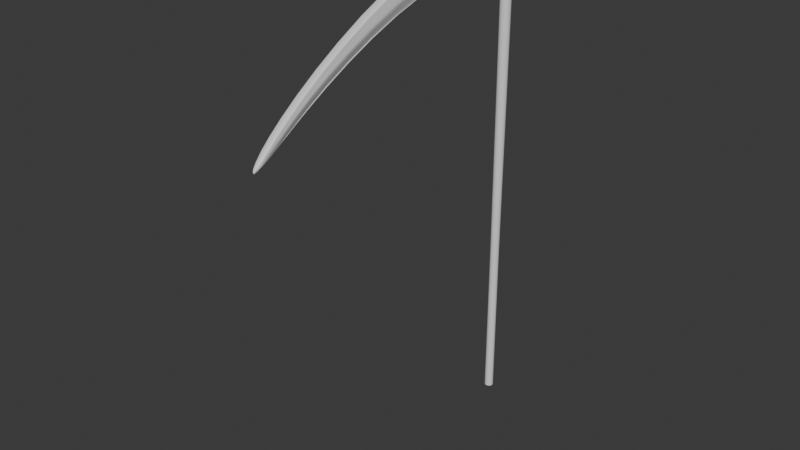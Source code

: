 # Source: Scythe.blend  (saved by Blender 4.3.34; exported with 4.5.12 LTS)
import bpy
from mathutils import Matrix  # noqa: F401  (used for matrix-valued properties, if any)

bpy.ops.wm.read_factory_settings(use_empty=True)
scene = bpy.context.scene
scene.name = 'Scene'

# ---- collections
col_collection = bpy.data.collections.new('Collection'); scene.collection.children.link(col_collection)

# ---- materials (node trees are filled in below, after node groups)
mat_scyth = bpy.data.materials.new('Scyth')
mat_handle = bpy.data.materials.new('Handle')
mat_rope = bpy.data.materials.new('Rope')

# ---- node groups
ng_smooth_by_angle = bpy.data.node_groups.new('Smooth by Angle', 'GeometryNodeTree')
_s = ng_smooth_by_angle.interface.new_socket(name='Mesh', in_out='OUTPUT', socket_type='NodeSocketGeometry')
_s = ng_smooth_by_angle.interface.new_socket(name='Mesh', in_out='INPUT', socket_type='NodeSocketGeometry')
_s = ng_smooth_by_angle.interface.new_socket(name='Angle', in_out='INPUT', socket_type='NodeSocketFloat')
_s.subtype = 'ANGLE'
_s.default_value = 0.5236
_s.min_value = 0.0
_s.max_value = 3.142
_s.description = 'Maximum face angle for smooth edges'
_s = ng_smooth_by_angle.interface.new_socket(name='Ignore Sharpness', in_out='INPUT', socket_type='NodeSocketBool')
_s.force_non_field = True
ng_smooth_by_angle.description = 'Set the sharpness of mesh edges based on the angle between the neighboring faces'
ng_smooth_by_angle.is_modifier = True
_N = ng_smooth_by_angle.nodes; _L = ng_smooth_by_angle.links
n0 = _N.new('GeometryNodeSetShadeSmooth'); n0.name = 'Set Shade Smooth'; n0.location = (120, -80)
n0.domain = 'EDGE'
n1 = _N.new('GeometryNodeSetShadeSmooth'); n1.name = 'Set Shade Smooth.001'; n1.location = (300, -80)
n2 = _N.new('NodeGroupOutput'); n2.name = 'Group Output'; n2.location = (480, -80)
n3 = _N.new('GeometryNodeInputMeshEdgeAngle'); n3.name = 'Edge Angle'; n3.location = (-440, -240)
n4 = _N.new('NodeGroupInput'); n4.name = 'Group Input'; n4.location = (-80, -80)
n5 = _N.new('GeometryNodeInputEdgeSmooth'); n5.name = 'Is Edge Smooth'; n5.location = (-260, -120)
n6 = _N.new('GeometryNodeInputShadeSmooth'); n6.name = 'Is Shade Smooth'; n6.location = (-440, -397)
n7 = _N.new('FunctionNodeCompare'); n7.name = 'Compare'; n7.location = (-260, -260)
n7.operation = 'LESS_EQUAL'
n7.inputs[6].default_value = (0.0, 0.0, 0.0, 0.0)
n7.inputs[7].default_value = (0.0, 0.0, 0.0, 0.0)
n8 = _N.new('FunctionNodeBooleanMath'); n8.name = 'Boolean Math.001'; n8.location = (-80, -260)
n9 = _N.new('NodeGroupInput'); n9.name = 'Group Input.001'; n9.location = (-440, -329)
n10 = _N.new('NodeGroupInput'); n10.name = 'Group Input.002'; n10.location = (-259, -189)
n11 = _N.new('FunctionNodeBooleanMath'); n11.name = 'Boolean Math'; n11.location = (-80, -149)
n11.operation = 'OR'
n12 = _N.new('FunctionNodeBooleanMath'); n12.name = 'Boolean Math.002'; n12.location = (-260, -380)
n12.operation = 'OR'
n13 = _N.new('NodeGroupInput'); n13.name = 'Group Input.003'; n13.location = (-440, -460)
_L.new(n3.outputs[0], n7.inputs[0])
_L.new(n1.outputs[0], n2.inputs[0])
_L.new(n9.outputs[1], n7.inputs[1])
_L.new(n7.outputs[0], n8.inputs[0])
_L.new(n4.outputs[0], n0.inputs[0])
_L.new(n0.outputs[0], n1.inputs[0])
_L.new(n8.outputs[0], n0.inputs[2])
_L.new(n10.outputs[2], n11.inputs[1])
_L.new(n5.outputs[0], n11.inputs[0])
_L.new(n11.outputs[0], n0.inputs[1])
_L.new(n13.outputs[2], n12.inputs[1])
_L.new(n6.outputs[0], n12.inputs[0])
_L.new(n12.outputs[0], n8.inputs[1])
n2.is_active_output = True

# ---- material node trees
mat_scyth.use_nodes = True; mat_scyth.node_tree.nodes.clear()
_N = mat_scyth.node_tree.nodes; _L = mat_scyth.node_tree.links
n0 = _N.new('ShaderNodeBsdfPrincipled'); n0.name = 'Principled BSDF'; n0.location = (10, 300)
n1 = _N.new('ShaderNodeOutputMaterial'); n1.name = 'Material Output'; n1.location = (300, 300)
_L.new(n0.outputs[0], n1.inputs[0])
n1.is_active_output = True
mat_handle.use_nodes = True; mat_handle.node_tree.nodes.clear()
_N = mat_handle.node_tree.nodes; _L = mat_handle.node_tree.links
n0 = _N.new('ShaderNodeBsdfPrincipled'); n0.name = 'Principled BSDF'; n0.location = (10, 300)
n1 = _N.new('ShaderNodeOutputMaterial'); n1.name = 'Material Output'; n1.location = (300, 300)
_L.new(n0.outputs[0], n1.inputs[0])
n1.is_active_output = True
mat_rope.use_nodes = True; mat_rope.node_tree.nodes.clear()
_N = mat_rope.node_tree.nodes; _L = mat_rope.node_tree.links
n0 = _N.new('ShaderNodeBsdfPrincipled'); n0.name = 'Principled BSDF'; n0.location = (10, 300)
n1 = _N.new('ShaderNodeOutputMaterial'); n1.name = 'Material Output'; n1.location = (300, 300)
_L.new(n0.outputs[0], n1.inputs[0])
n1.is_active_output = True

# ---- world
world_world = bpy.data.worlds.new('World'); scene.world = world_world
world_world.use_nodes = True; world_world.node_tree.nodes.clear()
_N = world_world.node_tree.nodes; _L = world_world.node_tree.links
n0 = _N.new('ShaderNodeOutputWorld'); n0.name = 'World Output'; n0.location = (300, 300)
n1 = _N.new('ShaderNodeBackground'); n1.name = 'Background'; n1.location = (10, 300)
n1.inputs[0].default_value = (0.05088, 0.05088, 0.05088, 1.0)
_L.new(n1.outputs[0], n0.inputs[0])
n0.is_active_output = True
world_world.color = (0.05088, 0.05088, 0.05088)
world_world.sun_shadow_jitter_overblur = 0.0

# ---- meshes
me_plane = bpy.data.meshes.new('Plane')
me_plane.from_pydata([(-7.55e-08, -1.0, 1.0), (7.55e-08, -1.0, -1.0), (-7.55e-08, 1.0, 1.0), (7.55e-08, 1.0, -1.0), (-4.689e-08, -7.392, 0.2448), (4.689e-08, -7.008, -0.9364), (-3.118e-08, -14.49, -3.458), (3.118e-08, -14.24, -4.243), (0.09901, -17.99, -6.471), (0.1311, -17.85, -6.876), (0.2437, -18.12, -6.896), (0.4873, 1.0, 1.0), (0.4873, -1.0, 1.0), (0.4873, -1.0, -1.0), (0.4873, 1.0, -1.0), (0.4873, -7.008, -0.9364), (0.4873, -7.392, 0.2448), (0.4873, -14.24, -4.243), (0.4873, -14.49, -3.458), (0.3562, -17.85, -6.876), (0.3883, -17.99, -6.471), (-0.06981, 1.0, -0.7936), (-0.09292, 1.0, 0.6936), (0.2437, 1.0, -0.05448), (0.03217, -17.99, -6.471), (0.09431, -17.85, -6.876), (0.2379, -14.16, -4.473), (0.03825, -14.54, -3.68), (-0.002813, -7.39, 0.2386), (0.1076, -6.956, -1.097), (-0.08026, -1.0, -0.7512), (-0.08348, -1.0, 0.7367), (0.5708, -1.0, 0.7367), (0.5676, -1.0, -0.7512), (0.5803, 1.0, 0.6936), (0.5571, 1.0, -0.7936), (0.3797, -6.956, -1.097), (0.4901, -7.39, 0.2386), (0.4491, -14.54, -3.68), (0.2495, -14.16, -4.473), (0.393, -17.85, -6.876), (0.4552, -17.99, -6.471), (-0.1634, 1.0, -0.1644), (-0.1669, 1.0, 0.06135), (-0.0669, 1.0, -0.05231), (-0.1713, 1.0, -0.05165), (0.02317, -17.92, -6.676), (0.01752, -14.31, -4.005), (-0.004992, -14.38, -3.795), (-0.008851, -14.35, -3.902), (-0.0857, -7.205, -0.3313), (-0.06785, -7.134, -0.5479), (-0.08713, -7.169, -0.4405), (-0.1652, -1.0, -0.1206), (-0.1657, -1.0, 0.1053), (-0.1717, -1.0, -0.007707), (0.653, -1.0, 0.1053), (0.6526, -1.0, -0.1206), (0.659, -1.0, -0.007706), (0.6542, 1.0, 0.06135), (0.6507, 1.0, -0.1644), (0.5542, 1.0, -0.05231), (0.6587, 1.0, -0.05165), (0.5552, -7.134, -0.5479), (0.573, -7.205, -0.3313), (0.5745, -7.169, -0.4405), (0.4923, -14.38, -3.795), (0.4698, -14.31, -4.005), (0.4962, -14.35, -3.902), (0.4642, -17.92, -6.676)], [], [(3, 21, 23, 35, 14), (28, 4, 0, 31), (27, 6, 4, 28), (5, 7, 26, 29), (24, 8, 6, 27), (13, 33, 36, 15), (1, 5, 29, 30), (0, 2, 22, 31), (7, 9, 25, 26), (35, 33, 13, 14), (15, 36, 39, 17), (38, 37, 16, 18), (41, 38, 18, 20), (17, 39, 40, 19), (37, 32, 12, 16), (12, 32, 34, 11), (8, 10, 20), (21, 3, 1, 30), (2, 0, 12, 11), (10, 9, 19), (9, 7, 17, 19), (7, 5, 15, 17), (29, 26, 47, 51), (5, 1, 13, 15), (6, 8, 20, 18), (1, 3, 14, 13), (4, 6, 18, 16), (0, 4, 16, 12), (43, 54, 31, 22), (21, 42, 44, 23), (61, 60, 35, 23), (37, 38, 66, 64), (50, 48, 27, 28), (30, 29, 51, 53), (44, 43, 22, 23), (26, 25, 46, 47), (48, 46, 24, 27), (9, 10, 8, 24, 46, 25), (54, 50, 28, 31), (32, 37, 64, 56), (63, 67, 39, 36), (38, 41, 69, 66), (60, 57, 33, 35), (57, 63, 36, 33), (67, 69, 40, 39), (19, 40, 69, 41, 20, 10), (34, 32, 56, 59), (34, 59, 61, 23), (23, 22, 2, 11, 34), (42, 45, 44), (45, 43, 44), (59, 62, 61), (62, 60, 61), (48, 50, 52, 49), (49, 52, 51, 47), (54, 43, 45, 55), (55, 45, 42, 53), (46, 48, 49), (46, 49, 47), (50, 54, 55, 52), (52, 55, 53, 51), (67, 63, 65, 68), (68, 65, 64, 66), (57, 60, 62, 58), (58, 62, 59, 56), (69, 67, 68), (69, 68, 66), (63, 57, 58, 65), (65, 58, 56, 64), (21, 30, 53, 42)])
me_plane.polygons.foreach_set('use_smooth', [True] * 70)
_uv = me_plane.uv_layers.new(name='UVMap')
_uv.uv.foreach_set('vector', [0.4428, 0.6958, 0.4395, 0.6858, 0.4547, 0.65, 0.4698, 0.6858, 0.4665, 0.6958, 0.0003129, 0.399, -6.515e-09, 0.399, 0.05724, 0.0925, 0.06934, 0.09632, 0.0784, 0.7864, 0.06885, 0.7808, -6.515e-09, 0.399, 0.0003129, 0.399, 0.4422, -3.531e-08, 0.4647, 0.3844, 0.454, 0.3862, 0.4345, 0.001302, 0.1578, 0.9859, 0.1579, 0.9859, 0.06885, 0.7808, 0.0784, 0.7864, 0.2074, 0.1213, 0.2191, 0.1177, 0.2883, 0.3982, 0.2968, 0.3983, 0.1497, 0.1214, 0.06016, 0.3983, 0.06843, 0.3982, 0.1381, 0.1178, 0.05724, 0.0925, 0.08608, -9.352e-09, 0.1002, 0.004441, 0.06934, 0.09632, 0.4647, 0.3844, 0.4347, 0.5988, 0.4345, 0.5989, 0.454, 0.3862, 0.1883, 0.02584, 0.2191, 0.1177, 0.2074, 0.1213, 0.1786, 0.02883, 0.4266, -8.408e-09, 0.4345, 0.001416, 0.4154, 0.3864, 0.4041, 0.3844, 0.2787, 0.7865, 0.3566, 0.399, 0.3569, 0.399, 0.2883, 0.7808, 0.1995, 0.9859, 0.2787, 0.7865, 0.2883, 0.7808, 0.1993, 0.9859, 0.4041, 0.3844, 0.4154, 0.3864, 0.4345, 0.5991, 0.4345, 0.5991, 0.3566, 0.399, 0.2878, 0.09627, 0.2996, 0.0925, 0.3569, 0.399, 0.2996, 0.0925, 0.2878, 0.09627, 0.257, 0.004389, 0.2708, 3.599e-08, 0.3757, 0.9873, 0.3687, 1.0, 0.3617, 0.9873, 0.169, 0.02589, 0.1786, 0.02885, 0.1497, 0.1214, 0.1381, 0.1178, 0.3805, 3.924e-08, 0.3805, 0.09177, 0.3569, 0.09177, 0.3569, 3.931e-08, 0.3923, 0.9541, 0.3868, 0.9414, 0.3977, 0.9414, 0.3868, 0.9414, 0.3805, 0.7518, 0.4041, 0.7518, 0.3977, 0.9414, 0.3805, 0.7518, 0.3805, 0.3847, 0.4041, 0.3847, 0.4041, 0.7518, 0.06843, 0.3982, 0.1208, 0.7801, 0.09676, 0.7804, 0.04031, 0.3986, 0.3805, 0.3847, 0.3805, 0.09617, 0.4041, 0.09617, 0.4041, 0.3847, 0.3805, 0.7801, 0.3757, 0.9873, 0.3617, 0.9873, 0.3569, 0.7801, 0.3805, 0.09617, 0.3805, 4.468e-09, 0.4041, 7.448e-09, 0.4041, 0.09617, 0.3805, 0.3968, 0.3805, 0.7801, 0.3569, 0.7801, 0.3569, 0.3968, 0.3805, 0.09177, 0.3805, 0.3968, 0.3569, 0.3968, 0.3569, 0.09177, 0.1293, 0.01358, 0.09847, 0.1054, 0.06934, 0.09632, 0.1002, 0.004441, 0.4395, 0.6858, 0.4349, 0.6553, 0.4396, 0.6498, 0.4547, 0.65, 0.4697, 0.6498, 0.4744, 0.6553, 0.4698, 0.6858, 0.4547, 0.65, 0.3566, 0.399, 0.2787, 0.7865, 0.2712, 0.7805, 0.3279, 0.3987, 0.02926, 0.3987, 0.08601, 0.7806, 0.0784, 0.7864, 0.0003129, 0.399, 0.1381, 0.1178, 0.06843, 0.3982, 0.04031, 0.3986, 0.1089, 0.1087, 0.4396, 0.6498, 0.4348, 0.6443, 0.4383, 0.6137, 0.4547, 0.65, 0.1208, 0.7801, 0.1785, 0.9856, 0.1683, 0.9857, 0.09676, 0.7804, 0.08601, 0.7806, 0.1683, 0.9857, 0.1578, 0.9859, 0.0784, 0.7864, 0.1786, 0.9856, 0.1758, 0.998, 0.1579, 0.9859, 0.1578, 0.9859, 0.1683, 0.9857, 0.1785, 0.9856, 0.09847, 0.1054, 0.02926, 0.3987, 0.0003129, 0.399, 0.06934, 0.09632, 0.2878, 0.09627, 0.3566, 0.399, 0.3279, 0.3987, 0.2589, 0.1054, 0.3168, 0.3985, 0.2604, 0.7804, 0.2359, 0.7802, 0.2883, 0.3982, 0.2787, 0.7865, 0.1995, 0.9859, 0.1891, 0.9857, 0.2712, 0.7805, 0.2177, 0.01674, 0.2485, 0.1086, 0.2191, 0.1177, 0.1883, 0.02584, 0.2485, 0.1086, 0.3168, 0.3985, 0.2883, 0.3982, 0.2191, 0.1177, 0.2604, 0.7804, 0.1891, 0.9857, 0.1787, 0.9856, 0.2359, 0.7802, 0.1786, 0.9856, 0.1787, 0.9856, 0.1891, 0.9857, 0.1995, 0.9859, 0.1993, 0.9859, 0.1811, 0.9982, 0.257, 0.004389, 0.2878, 0.09627, 0.2589, 0.1054, 0.2281, 0.01348, 0.471, 0.6137, 0.4745, 0.6443, 0.4697, 0.6498, 0.4547, 0.65, 0.4547, 0.65, 0.4383, 0.6137, 0.4428, 0.5989, 0.4665, 0.5989, 0.471, 0.6137, 0.4349, 0.6553, 0.4345, 0.6498, 0.4396, 0.6498, 0.4345, 0.6498, 0.4348, 0.6443, 0.4396, 0.6498, 0.4745, 0.6443, 0.4748, 0.6498, 0.4697, 0.6498, 0.4748, 0.6498, 0.4744, 0.6553, 0.4697, 0.6498, 0.08601, 0.7806, 0.02926, 0.3987, 0.03482, 0.3986, 0.09145, 0.7805, 0.09145, 0.7805, 0.03482, 0.3986, 0.04031, 0.3986, 0.09676, 0.7804, 0.09847, 0.1054, 0.1293, 0.01358, 0.1346, 0.01521, 0.1037, 0.1071, 0.1037, 0.1071, 0.1346, 0.01521, 0.1398, 0.01683, 0.1089, 0.1087, 0.1683, 0.9857, 0.08601, 0.7806, 0.09145, 0.7805, 0.1683, 0.9857, 0.09145, 0.7805, 0.09676, 0.7804, 0.02926, 0.3987, 0.09847, 0.1054, 0.1037, 0.1071, 0.03482, 0.3986, 0.03482, 0.3986, 0.1037, 0.1071, 0.1089, 0.1087, 0.04031, 0.3986, 0.2604, 0.7804, 0.3168, 0.3985, 0.3223, 0.3986, 0.2658, 0.7805, 0.2658, 0.7805, 0.3223, 0.3986, 0.3279, 0.3987, 0.2712, 0.7805, 0.2485, 0.1086, 0.2177, 0.01674, 0.2229, 0.01511, 0.2537, 0.107, 0.2537, 0.107, 0.2229, 0.01511, 0.2281, 0.01348, 0.2589, 0.1054, 0.1891, 0.9857, 0.2604, 0.7804, 0.2658, 0.7805, 0.1891, 0.9857, 0.2658, 0.7805, 0.2712, 0.7805, 0.3168, 0.3985, 0.2485, 0.1086, 0.2537, 0.107, 0.3223, 0.3986, 0.3223, 0.3986, 0.2537, 0.107, 0.2589, 0.1054, 0.3279, 0.3987, 0.169, 0.02589, 0.1381, 0.1178, 0.1089, 0.1087, 0.1398, 0.01683])
me_plane.materials.append(mat_scyth)
me_plane.update()
me_cylinder = bpy.data.meshes.new('Cylinder')
me_cylinder.from_pydata([(0.2382, 0.2499, -17.81), (0.2382, 0.3247, 1.288), (0.2869, 0.2451, -17.81), (0.3015, 0.3184, 1.288), (0.3338, 0.2308, -17.81), (0.3624, 0.3, 1.288), (0.377, 0.2077, -17.81), (0.4185, 0.27, 1.288), (0.4148, 0.1767, -17.81), (0.4677, 0.2296, 1.288), (0.4459, 0.1388, -17.81), (0.5081, 0.1804, 1.288), (0.469, 0.09561, -17.81), (0.5381, 0.1243, 1.288), (0.4832, 0.04874, -17.81), (0.5566, 0.06334, 1.288), (0.488, 8.586e-10, -17.81), (0.5628, 0.0, 1.288), (0.4832, -0.04874, -17.81), (0.5566, -0.06334, 1.288), (0.469, -0.09561, -17.81), (0.5381, -0.1243, 1.288), (0.4459, -0.1388, -17.81), (0.5081, -0.1804, 1.288), (0.4148, -0.1767, -17.81), (0.4677, -0.2296, 1.288), (0.377, -0.2077, -17.81), (0.4185, -0.27, 1.288), (0.3338, -0.2308, -17.81), (0.3624, -0.3, 1.288), (0.2869, -0.2451, -17.81), (0.3015, -0.3184, 1.288), (0.2382, -0.2499, -17.81), (0.2382, -0.3247, 1.288), (0.1894, -0.2451, -17.81), (0.1748, -0.3184, 1.288), (0.1425, -0.2308, -17.81), (0.1139, -0.3, 1.288), (0.09935, -0.2077, -17.81), (0.05778, -0.27, 1.288), (0.06149, -0.1767, -17.81), (0.008574, -0.2296, 1.288), (0.03041, -0.1388, -17.81), (-0.0318, -0.1804, 1.288), (0.007325, -0.09561, -17.81), (-0.06181, -0.1243, 1.288), (-0.006893, -0.04874, -17.81), (-0.08028, -0.06334, 1.288), (-0.01169, 8.586e-10, -17.81), (-0.08652, 0.0, 1.288), (-0.006893, 0.04874, -17.81), (-0.08028, 0.06334, 1.288), (0.007325, 0.09561, -17.81), (-0.06181, 0.1243, 1.288), (0.03041, 0.1388, -17.81), (-0.0318, 0.1804, 1.288), (0.06149, 0.1767, -17.81), (0.008574, 0.2296, 1.288), (0.09935, 0.2077, -17.81), (0.05778, 0.27, 1.288), (0.1425, 0.2308, -17.81), (0.1139, 0.3, 1.288), (0.1894, 0.2451, -17.81), (0.1748, 0.3184, 1.288), (0.2382, 0.2499, -27.11), (0.2869, 0.2451, -27.11), (0.3338, 0.2308, -27.11), (0.377, 0.2077, -27.11), (0.4148, 0.1767, -27.11), (0.4459, 0.1388, -27.11), (0.469, 0.09561, -27.11), (0.4832, 0.04874, -27.11), (0.488, 8.586e-10, -27.11), (0.4832, -0.04874, -27.11), (0.469, -0.09561, -27.11), (0.4459, -0.1388, -27.11), (0.4148, -0.1767, -27.11), (0.377, -0.2077, -27.11), (0.3338, -0.2308, -27.11), (0.2869, -0.2451, -27.11), (0.2382, -0.2499, -27.11), (0.1894, -0.2451, -27.11), (0.1425, -0.2308, -27.11), (0.09935, -0.2077, -27.11), (0.06149, -0.1767, -27.11), (0.03041, -0.1388, -27.11), (0.007326, -0.09561, -27.11), (-0.006892, -0.04874, -27.11), (-0.01169, 8.586e-10, -27.11), (-0.006892, 0.04874, -27.11), (0.007326, 0.09561, -27.11), (0.03041, 0.1388, -27.11), (0.06149, 0.1767, -27.11), (0.09935, 0.2077, -27.11), (0.1425, 0.2308, -27.11), (0.1894, 0.2451, -27.11)], [], [(0, 1, 3, 2), (2, 3, 5, 4), (4, 5, 7, 6), (6, 7, 9, 8), (8, 9, 11, 10), (10, 11, 13, 12), (12, 13, 15, 14), (14, 15, 17, 16), (16, 17, 19, 18), (18, 19, 21, 20), (20, 21, 23, 22), (22, 23, 25, 24), (24, 25, 27, 26), (26, 27, 29, 28), (28, 29, 31, 30), (30, 31, 33, 32), (32, 33, 35, 34), (34, 35, 37, 36), (36, 37, 39, 38), (38, 39, 41, 40), (40, 41, 43, 42), (42, 43, 45, 44), (44, 45, 47, 46), (46, 47, 49, 48), (48, 49, 51, 50), (50, 51, 53, 52), (52, 53, 55, 54), (54, 55, 57, 56), (56, 57, 59, 58), (58, 59, 61, 60), (3, 1, 63, 61, 59, 57, 55, 53, 51, 49, 47, 45, 43, 41, 39, 37, 35, 33, 31, 29, 27, 25, 23, 21, 19, 17, 15, 13, 11, 9, 7, 5), (60, 61, 63, 62), (62, 63, 1, 0), (6, 8, 68, 67), (64, 65, 66, 67, 68, 69, 70, 71, 72, 73, 74, 75, 76, 77, 78, 79, 80, 81, 82, 83, 84, 85, 86, 87, 88, 89, 90, 91, 92, 93, 94, 95), (24, 26, 77, 76), (42, 44, 86, 85), (60, 62, 95, 94), (16, 18, 73, 72), (34, 36, 82, 81), (52, 54, 91, 90), (8, 10, 69, 68), (26, 28, 78, 77), (44, 46, 87, 86), (0, 2, 65, 64), (62, 0, 64, 95), (18, 20, 74, 73), (36, 38, 83, 82), (54, 56, 92, 91), (10, 12, 70, 69), (28, 30, 79, 78), (46, 48, 88, 87), (2, 4, 66, 65), (20, 22, 75, 74), (38, 40, 84, 83), (56, 58, 93, 92), (12, 14, 71, 70), (30, 32, 80, 79), (48, 50, 89, 88), (4, 6, 67, 66), (22, 24, 76, 75), (40, 42, 85, 84), (58, 60, 94, 93), (14, 16, 72, 71), (32, 34, 81, 80), (50, 52, 90, 89)])
me_cylinder.polygons.foreach_set('use_smooth', [True] * 66)
_uv = me_cylinder.uv_layers.new(name='UVMap')
_uv.uv.foreach_set('vector', [0.02382, 0.6724, 0.02319, 4.187e-07, 0.02539, -2.585e-08, 0.02551, 0.6724, 0.02551, 0.6724, 0.02539, -2.585e-08, 0.02763, 4.238e-07, 0.02724, 0.6724, 0.02724, 0.6724, 0.02763, 4.238e-07, 0.02983, 1.75e-06, 0.02893, 0.6724, 0.02893, 0.6724, 0.02983, 1.75e-06, 0.0319, 3.904e-06, 0.03052, 0.6724, 0.03052, 0.6724, 0.0319, 3.904e-06, 0.03376, 6.8e-06, 0.03196, 0.6724, 0.001905, 0.6724, 7.625e-10, 6.846e-06, 0.001585, 3.944e-06, 0.003125, 0.6724, 0.003125, 0.6724, 0.001585, 3.944e-06, 0.003448, 1.785e-06, 0.004559, 0.6724, 0.004559, 0.6724, 0.003448, 1.785e-06, 0.005518, 4.475e-07, 0.006152, 0.6724, 0.006152, 0.6724, 0.005518, 4.475e-07, 0.007716, -9.15e-09, 0.007843, 0.6724, 0.007843, 0.6724, 0.007716, -9.15e-09, 0.009957, 4.282e-07, 0.009568, 0.6724, 0.009568, 0.6724, 0.009957, 4.282e-07, 0.01216, 1.743e-06, 0.01126, 0.6724, 0.01126, 0.6724, 0.01216, 1.743e-06, 0.01423, 3.889e-06, 0.01285, 0.6724, 0.01285, 0.6724, 0.01423, 3.889e-06, 0.01609, 6.775e-06, 0.01429, 0.6724, 0.01429, 0.6724, 0.01609, 6.775e-06, 0.01767, 1.03e-05, 0.01551, 0.6724, 0.0353, 0.6724, 0.03376, 3.891e-06, 0.03563, 1.739e-06, 0.03673, 0.6724, 0.03673, 0.6724, 0.03563, 1.739e-06, 0.0377, 4.163e-07, 0.03833, 0.6724, 0.03833, 0.6724, 0.0377, 4.163e-07, 0.03989, -2.827e-08, 0.04002, 0.6724, 0.04002, 0.6724, 0.03989, -2.827e-08, 0.04214, 4.214e-07, 0.04174, 0.6724, 0.04174, 0.6724, 0.04214, 4.214e-07, 0.04433, 1.748e-06, 0.04343, 0.6724, 0.04343, 0.6724, 0.04433, 1.748e-06, 0.0464, 3.901e-06, 0.04503, 0.6724, 0.04503, 0.6724, 0.0464, 3.901e-06, 0.04827, 6.802e-06, 0.04646, 0.6724, 0.04646, 0.6724, 0.04827, 6.802e-06, 0.04985, 1.033e-05, 0.04768, 0.6724, 0.05139, 0.6724, 0.04985, 3.892e-06, 0.05172, 1.739e-06, 0.05282, 0.6724, 0.05282, 0.6724, 0.05172, 1.739e-06, 0.05379, 4.171e-07, 0.05442, 0.6724, 0.05442, 0.6724, 0.05379, 4.171e-07, 0.05598, -2.75e-08, 0.05611, 0.6724, 0.05611, 0.6724, 0.05598, -2.75e-08, 0.05822, 4.222e-07, 0.05783, 0.6724, 0.05783, 0.6724, 0.05822, 4.222e-07, 0.06042, 1.749e-06, 0.05952, 0.6724, 0.05952, 0.6724, 0.06042, 1.749e-06, 0.06249, 3.902e-06, 0.06112, 0.6724, 0.06112, 0.6724, 0.06249, 3.902e-06, 0.06436, 6.803e-06, 0.06255, 0.6724, 0.01958, 0.6724, 0.01767, 6.787e-06, 0.01926, 3.89e-06, 0.02079, 0.6724, 0.06565, 0.01677, 0.06479, 0.0147, 0.06436, 0.0125, 0.06436, 0.01026, 0.06479, 0.008058, 0.06565, 0.005988, 0.0669, 0.004124, 0.06848, 0.00254, 0.07034, 0.001295, 0.07241, 0.0004372, 0.07461, 1.041e-09, 0.07685, 9.357e-10, 0.07905, 0.0004372, 0.08112, 0.001295, 0.08299, 0.00254, 0.08457, 0.004124, 0.08581, 0.005988, 0.08667, 0.008058, 0.08711, 0.01026, 0.08711, 0.0125, 0.08667, 0.0147, 0.08581, 0.01677, 0.08457, 0.01863, 0.08299, 0.02021, 0.08112, 0.02146, 0.07905, 0.02232, 0.07685, 0.02275, 0.07461, 0.02275, 0.07241, 0.02232, 0.07034, 0.02146, 0.06848, 0.02021, 0.0669, 0.01863, 0.02079, 0.6724, 0.01926, 3.89e-06, 0.02112, 1.741e-06, 0.02223, 0.6724, 0.02223, 0.6724, 0.02112, 1.741e-06, 0.02319, 4.187e-07, 0.02382, 0.6724, 0.02893, 0.6724, 0.03052, 0.6724, 0.03046, 1.0, 0.02886, 1.0, 0.08153, 0.03406, 0.08087, 0.03565, 0.07991, 0.03709, 0.07869, 0.03831, 0.07726, 0.03927, 0.07566, 0.03993, 0.07397, 0.04026, 0.07225, 0.04026, 0.07056, 0.03993, 0.06896, 0.03927, 0.06753, 0.03831, 0.06631, 0.03709, 0.06535, 0.03565, 0.06469, 0.03406, 0.06436, 0.03237, 0.06436, 0.03065, 0.06469, 0.02895, 0.06535, 0.02736, 0.06631, 0.02593, 0.06753, 0.02471, 0.06896, 0.02375, 0.07056, 0.02309, 0.07225, 0.02275, 0.07397, 0.02275, 0.07566, 0.02309, 0.07726, 0.02375, 0.07869, 0.02471, 0.07991, 0.02593, 0.08087, 0.02736, 0.08153, 0.02895, 0.08187, 0.03065, 0.08187, 0.03237, 0.01285, 0.6724, 0.01429, 0.6724, 0.01422, 1.0, 0.01279, 1.0, 0.05017, 0.6724, 0.05139, 0.6724, 0.05132, 1.0, 0.0501, 1.0, 0.02079, 0.6724, 0.02223, 0.6724, 0.02216, 1.0, 0.02073, 1.0, 0.006152, 0.6724, 0.007843, 0.6724, 0.007779, 1.0, 0.006088, 1.0, 0.04002, 0.6724, 0.04174, 0.6724, 0.04168, 1.0, 0.03995, 1.0, 0.05783, 0.6724, 0.05952, 0.6724, 0.05946, 1.0, 0.05777, 1.0, 0.03052, 0.6724, 0.03196, 0.6724, 0.03189, 1.0, 0.03046, 1.0, 0.03408, 0.6724, 0.0353, 0.6724, 0.03523, 1.0, 0.03401, 1.0, 0.05139, 0.6724, 0.05282, 0.6724, 0.05276, 1.0, 0.05132, 1.0, 0.02382, 0.6724, 0.02551, 0.6724, 0.02545, 1.0, 0.02376, 1.0, 0.02223, 0.6724, 0.02382, 0.6724, 0.02376, 1.0, 0.02216, 1.0, 0.007843, 0.6724, 0.009568, 0.6724, 0.009504, 1.0, 0.007779, 1.0, 0.04174, 0.6724, 0.04343, 0.6724, 0.04337, 1.0, 0.04168, 1.0, 0.05952, 0.6724, 0.06112, 0.6724, 0.06105, 1.0, 0.05946, 1.0, 0.001905, 0.6724, 0.003125, 0.6724, 0.003061, 1.0, 0.001841, 1.0, 0.0353, 0.6724, 0.03673, 0.6724, 0.03667, 1.0, 0.03523, 1.0, 0.05282, 0.6724, 0.05442, 0.6724, 0.05435, 1.0, 0.05276, 1.0, 0.02551, 0.6724, 0.02724, 0.6724, 0.02717, 1.0, 0.02545, 1.0, 0.009568, 0.6724, 0.01126, 0.6724, 0.0112, 1.0, 0.009504, 1.0, 0.04343, 0.6724, 0.04503, 0.6724, 0.04496, 1.0, 0.04337, 1.0, 0.06112, 0.6724, 0.06255, 0.6724, 0.06248, 1.0, 0.06105, 1.0, 0.003125, 0.6724, 0.004559, 0.6724, 0.004495, 1.0, 0.003061, 1.0, 0.03673, 0.6724, 0.03833, 0.6724, 0.03826, 1.0, 0.03667, 1.0, 0.05442, 0.6724, 0.05611, 0.6724, 0.05604, 1.0, 0.05435, 1.0, 0.02724, 0.6724, 0.02893, 0.6724, 0.02886, 1.0, 0.02717, 1.0, 0.01126, 0.6724, 0.01285, 0.6724, 0.01279, 1.0, 0.0112, 1.0, 0.04503, 0.6724, 0.04646, 0.6724, 0.0464, 1.0, 0.04496, 1.0, 0.01958, 0.6724, 0.02079, 0.6724, 0.02073, 1.0, 0.01951, 1.0, 0.004559, 0.6724, 0.006152, 0.6724, 0.006088, 1.0, 0.004495, 1.0, 0.03833, 0.6724, 0.04002, 0.6724, 0.03995, 1.0, 0.03826, 1.0, 0.05611, 0.6724, 0.05783, 0.6724, 0.05777, 1.0, 0.05604, 1.0])
me_cylinder.materials.append(mat_handle)
me_cylinder.update()
me_b_ziercurve = bpy.data.meshes.new('BézierCurve')
me_b_ziercurve.from_pydata([(0.4138, -0.5825, 0.9261), (0.4548, -0.575, 1.06), (0.5572, -0.5289, 0.8399), (0.6436, -0.5052, 0.9475), (0.6553, -0.432, 0.6902), (0.7639, -0.3888, 0.7674), (0.709, -0.2985, 0.4847), (0.8243, -0.2407, 0.5394), (0.718, -0.1415, 0.2414), (0.834, -0.0734, 0.2802), (0.6863, 0.02474, -0.02024), (0.8009, 0.1007, 0.005977), (0.6202, 0.1862, -0.2816), (0.732, 0.2693, -0.2669), (0.5271, 0.3294, -0.5241), (0.6338, 0.42, -0.5223), (0.4154, 0.4407, -0.7288), (0.5122, 0.5406, -0.7444), (0.2975, 0.5069, -0.8753), (0.3703, 0.6185, -0.9185), (0.1942, 0.5218, -0.9475), (0.2051, 0.6364, -1.027), (0.1034, 0.4876, -0.952), (0.02953, 0.5709, -1.037), (-0.004678, 0.3757, -0.871), (-0.1227, 0.421, -0.9312), (-0.07485, 0.2641, -0.7621), (-0.2052, 0.2916, -0.8053), (-0.1359, 0.1404, -0.616), (-0.271, 0.1585, -0.6481), (-0.1835, 0.01245, -0.4428), (-0.3213, 0.02346, -0.4654), (-0.2157, -0.1141, -0.2512), (-0.3549, -0.1091, -0.2649), (-0.2309, -0.2341, -0.04997), (-0.3708, -0.2345, -0.05438), (-0.2279, -0.3423, 0.1522), (-0.3677, -0.3484, 0.1583), (-0.2058, -0.4339, 0.3465), (-0.344, -0.4459, 0.3655), (-0.1642, -0.5038, 0.5234), (-0.2981, -0.5226, 0.5597), (-0.104, -0.5478, 0.6734), (-0.2277, -0.5734, 0.7336), (-0.02788, -0.5634, 0.7879), (-0.1297, -0.5925, 0.8795), (0.06275, -0.5501, 0.8642), (-0.001344, -0.5731, 0.9865), (0.175, -0.5044, 0.9039), (0.1569, -0.5095, 1.043), (0.292, -0.4368, 0.8967), (0.3183, -0.4167, 1.033), (0.3933, -0.3606, 0.839), (0.453, -0.3156, 0.9574), (0.4803, -0.2727, 0.7343), (0.5583, -0.2096, 0.8319), (0.5495, -0.1739, 0.5887), (0.636, -0.09877, 0.6691), (0.5973, -0.06597, 0.412), (0.6874, 0.01717, 0.4795), (0.6217, 0.04951, 0.2151), (0.7131, 0.1383, 0.2731), (0.6216, 0.1714, 0.009105), (0.713, 0.2645, 0.05993), (0.5961, 0.2985, -0.1952), (0.6868, 0.395, -0.1498), (0.5448, 0.4301, -0.3872), (0.6344, 0.5294, -0.3459), (0.4675, 0.565, -0.5564), (0.5557, 0.6667, -0.5179), (0.3643, 0.7024, -0.6928), (0.4511, 0.8059, -0.6561), (0.244, 0.8344, -0.783), (0.321, 0.9472, -0.7522), (0.1972, 0.8637, -0.7869), (0.2381, 0.9937, -0.7548), (0.1377, 0.8531, -0.7405), (0.1453, 0.9829, -0.6885), (0.0508, 0.7975, -0.6266), (0.04758, 0.9216, -0.5618), (-0.03855, 0.6983, -0.4595), (-0.04548, 0.8184, -0.388), (-0.1177, 0.5663, -0.2567), (-0.1263, 0.6838, -0.181), (-0.1786, 0.4127, -0.03342), (-0.188, 0.528, 0.0455), (-0.2141, 0.2482, 0.1961), (-0.224, 0.3614, 0.2779), (-0.2179, 0.08365, 0.4178), (-0.2278, 0.1947, 0.5025), (-0.1843, -0.0699, 0.6172), (-0.1935, 0.03843, 0.7054), (-0.1091, -0.2013, 0.7802), (-0.1161, -0.09653, 0.8727), (0.009973, -0.3013, 0.8953), (0.008024, -0.2005, 0.9924), (0.1854, -0.3665, 0.9567), (0.1852, -0.2664, 1.055), (0.3482, -0.3828, 0.9774), (0.3327, -0.2815, 1.073), (0.4721, -0.3553, 0.9859), (0.426, -0.2617, 1.079), (0.5549, -0.292, 0.9838), (0.4792, -0.2212, 1.078), (0.6009, -0.2014, 0.9734), (0.5089, -0.1607, 1.071), (0.614, -0.09273, 0.9575), (0.5183, -0.07755, 1.059), (0.5989, 0.02519, 0.9385), (0.5054, 0.02086, 1.043), (0.56, 0.1437, 0.9192), (0.4717, 0.1231, 1.026), (0.5014, 0.2542, 0.9021), (0.4216, 0.2178, 1.011), (0.4268, 0.3482, 0.8897), (0.3614, 0.2942, 1.001), (0.3393, 0.417, 0.885), (0.3004, 0.3432, 0.9974), (0.2411, 0.4497, 0.8913), (0.2484, 0.362, 1.0), (0.1474, 0.4346, 0.9102), (0.1944, 0.3518, 1.013), (0.02888, 0.3699, 0.9294), (0.08033, 0.2893, 1.032), (-0.05352, 0.306, 0.9133), (-0.01312, 0.2168, 1.013), (-0.1147, 0.2373, 0.8694), (-0.08239, 0.1393, 0.9641), (-0.1591, 0.1629, 0.8003), (-0.1312, 0.0578, 0.8885), (-0.188, 0.08464, 0.7099), (-0.162, -0.02544, 0.7924), (-0.2028, 0.005895, 0.6041), (-0.1775, -0.1077, 0.682), (-0.2057, -0.07004, 0.4898), (-0.1805, -0.1861, 0.5639), (-0.1995, -0.1401, 0.3742), (-0.1742, -0.2582, 0.445), (-0.1875, -0.2016, 0.2642), (-0.1619, -0.3214, 0.3318), (-0.1729, -0.2517, 0.1669), (-0.1467, -0.3734, 0.2308), (-0.1592, -0.2876, 0.0897), (-0.132, -0.4121, 0.1476), (-0.1499, -0.3065, 0.04108), (-0.1204, -0.4359, 0.08567), (-0.136, -0.3309, -0.0638), (-0.1041, -0.4647, -0.03752), (-0.1289, -0.344, -0.1775), (-0.09594, -0.4796, -0.1663), (-0.1256, -0.3475, -0.2961), (-0.09235, -0.4835, -0.2954), (-0.1232, -0.3437, -0.4156), (-0.08967, -0.4795, -0.4218), (-0.1183, -0.3349, -0.5323), (-0.08458, -0.4704, -0.5421), (-0.1077, -0.3235, -0.6425), (-0.07404, -0.4591, -0.6524), (-0.0885, -0.312, -0.7423), (-0.0556, -0.4479, -0.7485), (-0.05763, -0.3027, -0.8283), (-0.02807, -0.4395, -0.8257), (-0.01228, -0.2979, -0.8972), (0.008157, -0.4355, -0.8814), (0.05107, -0.2998, -0.9466), (0.05456, -0.4368, -0.9179), (0.1371, -0.311, -0.9738), (0.1201, -0.4454, -0.9382), (0.2464, -0.3338, -0.9744), (0.2207, -0.4666, -0.9384), (0.376, -0.3533, -0.9561), (0.3648, -0.4877, -0.9183), (0.4633, -0.3462, -0.9361), (0.4814, -0.4775, -0.8911), (0.5204, -0.3223, -0.9139), (0.5671, -0.4416, -0.8574), (0.5594, -0.2856, -0.887), (0.6248, -0.388, -0.8175), (0.5868, -0.2354, -0.851), (0.6598, -0.3249, -0.772), (0.6034, -0.1742, -0.8035), (0.678, -0.2587, -0.7205), (0.6104, -0.1082, -0.7435), (0.6846, -0.1952, -0.6628), (0.6103, -0.04464, -0.6699), (0.6844, -0.14, -0.599), (0.6068, 0.008825, -0.5814), (0.6814, -0.09776, -0.5297), (0.6044, 0.04375, -0.4768), (0.6794, -0.07234, -0.4544), (0.6081, 0.05117, -0.3566), (0.6818, -0.0671, -0.3702), (0.6218, 0.02516, -0.2294), (0.6936, -0.09007, -0.2636), (0.6468, -0.02261, -0.03139), (0.7199, -0.1401, -0.05294), (0.656, -0.02562, 0.1294), (0.7308, -0.1434, 0.1407), (0.652, 0.005222, 0.2635), (0.7257, -0.1047, 0.3091), (0.6362, 0.06222, 0.3767), (0.7057, -0.0334, 0.4517), (0.6091, 0.1391, 0.4738), (0.6729, 0.05949, 0.5697), (0.5714, 0.2292, 0.5576), (0.6293, 0.1634, 0.6669), (0.524, 0.3251, 0.6305), (0.5769, 0.2693, 0.7475), (0.468, 0.4187, 0.6947), (0.5175, 0.3686, 0.8157), (0.4046, 0.5019, 0.7527), (0.4533, 0.4528, 0.8745), (0.3352, 0.5667, 0.8072), (0.3876, 0.5142, 0.926), (0.2609, 0.6053, 0.8612), (0.3246, 0.5475, 0.9716), (0.1957, 0.6101, 0.9103), (0.2619, 0.5522, 1.019), (0.2072, 0.6139, 0.9071), (0.2557, 0.5485, 1.021), (0.1988, 0.6061, 0.9039), (0.2348, 0.5311, 1.016), (0.1721, 0.5784, 0.8928), (0.2061, 0.5014, 1.005), (0.1371, 0.5364, 0.8746), (0.1725, 0.461, 0.9872), (0.09739, 0.4826, 0.8523), (0.1356, 0.4111, 0.9665), (0.0549, 0.4184, 0.8286), (0.09694, 0.3526, 0.9448), (0.01119, 0.3449, 0.8059), (0.05778, 0.2868, 0.9244), (-0.03236, 0.2627, 0.7869), (0.01946, 0.2145, 0.9077), (-0.07436, 0.1727, 0.7742), (-0.01679, 0.1368, 0.8967), (-0.1134, 0.07562, 0.7705), (-0.04981, 0.05477, 0.8935), (-0.148, -0.02768, 0.7787), (-0.07852, -0.03093, 0.9002), (-0.176, -0.1345, 0.801), (-0.1018, -0.1187, 0.9187), (-0.1868, -0.2108, 0.825), (-0.1101, -0.176, 0.9368), (-0.1846, -0.2791, 0.8512), (-0.1085, -0.2262, 0.9561), (-0.1714, -0.3406, 0.8788), (-0.09875, -0.2714, 0.9765), (-0.1494, -0.3952, 0.9069), (-0.08214, -0.3123, 0.9975), (-0.1205, -0.4428, 0.9342), (-0.05973, -0.3493, 1.019), (-0.08695, -0.4838, 0.9598), (-0.03275, -0.3821, 1.039), (-0.05067, -0.5182, 0.9827), (-0.002681, -0.4106, 1.058), (-0.01378, -0.5463, 1.002), (0.02875, -0.4345, 1.075), (0.02142, -0.568, 1.017), (0.05958, -0.4535, 1.088), (0.05208, -0.5832, 1.026), (0.08751, -0.4674, 1.096), (0.07389, -0.5916, 1.029), (0.1096, -0.4759, 1.1), (0.08692, -0.5948, 1.028), (0.1275, -0.4804, 1.098), (0.114, -0.6005, 1.02), (0.1622, -0.488, 1.088), (0.1431, -0.6086, 1.011), (0.1978, -0.4979, 1.077), (0.17, -0.6175, 1.002), (0.2298, -0.5085, 1.066), (0.1954, -0.6267, 0.993), (0.2584, -0.5188, 1.056), (0.2197, -0.6359, 0.9838), (0.2837, -0.5283, 1.047), (0.2436, -0.6445, 0.9742), (0.3059, -0.5364, 1.038), (0.2675, -0.6519, 0.9642), (0.3254, -0.5425, 1.03), (0.292, -0.6577, 0.9535), (0.3424, -0.5465, 1.022), (0.3175, -0.6609, 0.9421), (0.3575, -0.5485, 1.015), (0.3443, -0.6609, 0.93), (0.3719, -0.5485, 1.009), (0.3725, -0.6569, 0.9173), (0.3867, -0.5464, 1.002), (0.4022, -0.6482, 0.9041), (0.4034, -0.5415, 0.9947), (0.4493, -0.6865, 0.9208), (0.4903, -0.679, 1.054), (0.6025, -0.628, 0.8252), (0.6889, -0.6043, 0.9328), (0.7129, -0.5204, 0.6589), (0.8214, -0.4772, 0.7361), (0.7701, -0.3792, 0.4416), (0.8853, -0.3214, 0.4962), (0.7794, -0.2171, 0.1904), (0.8954, -0.1491, 0.2292), (0.747, -0.04744, -0.07679), (0.8617, 0.02852, -0.05057), (0.6799, 0.1168, -0.3425), (0.7916, 0.1998, -0.3279), (0.5852, 0.2623, -0.5891), (0.6919, 0.3529, -0.5873), (0.4709, 0.3761, -0.7984), (0.5678, 0.476, -0.8139), (0.3477, 0.4451, -0.9511), (0.4204, 0.5566, -0.9944), (0.2315, 0.4601, -1.031), (0.2424, 0.5748, -1.11), (0.1242, 0.4201, -1.036), (0.05039, 0.5034, -1.121), (0.006328, 0.3, -0.95), (-0.1117, 0.3452, -1.01), (-0.06809, 0.182, -0.835), (-0.1984, 0.2095, -0.8781), (-0.1316, 0.05345, -0.6832), (-0.2666, 0.07156, -0.7154), (-0.1805, -0.078, -0.5053), (-0.3182, -0.06698, -0.5279), (-0.2134, -0.2074, -0.3095), (-0.3526, -0.2023, -0.3231), (-0.2289, -0.3299, -0.104), (-0.3688, -0.3303, -0.1085), (-0.2259, -0.4406, 0.1027), (-0.3656, -0.4466, 0.1088), (-0.2031, -0.5346, 0.3024), (-0.3413, -0.5467, 0.3214), (-0.1598, -0.6073, 0.4864), (-0.2937, -0.6261, 0.5227), (-0.0955, -0.654, 0.6459), (-0.2192, -0.6795, 0.7062), (-0.01071, -0.671, 0.7727), (-0.1125, -0.7001, 0.8643), (0.0947, -0.6553, 0.8609), (0.03062, -0.6783, 0.9832), (0.223, -0.6034, 0.9066), (0.2049, -0.6085, 1.045), (0.3527, -0.5285, 0.8985), (0.379, -0.5084, 1.035), (0.4635, -0.4453, 0.8358), (0.5232, -0.4002, 0.9542), (0.5567, -0.3512, 0.724), (0.6347, -0.288, 0.8217), (0.6295, -0.2472, 0.571), (0.7161, -0.1721, 0.6515), (0.6794, -0.1347, 0.387), (0.7696, -0.05157, 0.4545), (0.7049, -0.01467, 0.1824), (0.7963, 0.07415, 0.2404), (0.7047, 0.1122, -0.03197), (0.7961, 0.2053, 0.01886), (0.678, 0.2454, -0.2459), (0.7687, 0.3419, -0.2005), (0.6237, 0.3847, -0.449), (0.7132, 0.484, -0.4076), (0.5404, 0.53, -0.631), (0.6286, 0.6317, -0.5925), (0.4269, 0.6814, -0.7808), (0.5137, 0.7849, -0.7441), (0.2817, 0.8376, -0.8863), (0.3583, 0.9507, -0.8556), (0.1712, 0.8951, -0.8891), (0.2119, 1.025, -0.8569), (0.05879, 0.8863, -0.8096), (0.06651, 1.016, -0.7577), (-0.04473, 0.8209, -0.6759), (-0.04795, 0.945, -0.611), (-0.1408, 0.7145, -0.4966), (-0.1477, 0.8347, -0.4251), (-0.2235, 0.5767, -0.2848), (-0.2321, 0.6941, -0.2091), (-0.2867, 0.4174, -0.05322), (-0.2961, 0.5326, 0.0257), (-0.3236, 0.2464, 0.1854), (-0.3335, 0.3596, 0.2671), (-0.3275, 0.07349, 0.4183), (-0.3374, 0.1845, 0.503), (-0.2909, -0.09184, 0.633), (-0.3002, 0.01649, 0.7212), (-0.2052, -0.2402, 0.8169), (-0.2123, -0.1354, 0.9095), (-0.05994, -0.361, 0.9557), (-0.06191, -0.2602, 1.053), (0.1513, -0.4396, 1.031), (0.1511, -0.3395, 1.129), (0.3448, -0.4586, 1.057), (0.3292, -0.3572, 1.152), (0.5011, -0.4226, 1.068), (0.455, -0.329, 1.161), (0.6152, -0.3352, 1.065), (0.5394, -0.2644, 1.159), (0.6776, -0.2142, 1.051), (0.5857, -0.1734, 1.149), (0.6944, -0.08087, 1.032), (0.5987, -0.06567, 1.133), (0.6772, 0.05455, 1.01), (0.5837, 0.05022, 1.114), (0.634, 0.1863, 0.9886), (0.5457, 0.1657, 1.095), (0.5692, 0.3082, 0.9697), (0.4894, 0.2718, 1.079), (0.4855, 0.4137, 0.9558), (0.42, 0.3597, 1.067), (0.3821, 0.4943, 0.9504), (0.3432, 0.4205, 1.063), (0.2575, 0.5348, 0.959), (0.2648, 0.4472, 1.068), (0.1327, 0.5161, 0.9826), (0.1795, 0.4333, 1.085), (-0.01546, 0.4369, 1.004), (0.03591, 0.3563, 1.107), (-0.1253, 0.3518, 0.983), (-0.08486, 0.2627, 1.083), (-0.2061, 0.2614, 0.9257), (-0.1738, 0.1634, 1.02), (-0.261, 0.1701, 0.8412), (-0.2331, 0.06497, 0.9294), (-0.2944, 0.08021, 0.7375), (-0.2684, -0.02987, 0.82), (-0.3107, -0.00626, 0.6214), (-0.2854, -0.1198, 0.6993), (-0.3139, -0.08743, 0.4994), (-0.2887, -0.2035, 0.5735), (-0.3074, -0.1612, 0.3777), (-0.2821, -0.2793, 0.4485), (-0.2949, -0.2253, 0.263), (-0.2693, -0.3451, 0.3306), (-0.2798, -0.2773, 0.1619), (-0.2536, -0.399, 0.2258), (-0.2655, -0.3145, 0.08167), (-0.2383, -0.439, 0.1396), (-0.2561, -0.3338, 0.03247), (-0.2266, -0.4631, 0.07706), (-0.2425, -0.3575, -0.06955), (-0.2107, -0.4913, -0.04328), (-0.2357, -0.3701, -0.1805), (-0.2027, -0.5057, -0.1692), (-0.2325, -0.3736, -0.2987), (-0.1992, -0.5096, -0.298), (-0.2299, -0.3698, -0.4204), (-0.1964, -0.5056, -0.4265), (-0.2248, -0.3607, -0.5419), (-0.1911, -0.4962, -0.5517), (-0.2134, -0.3485, -0.6604), (-0.1797, -0.484, -0.6703), (-0.1915, -0.3355, -0.7731), (-0.1586, -0.4714, -0.7793), (-0.1534, -0.3243, -0.8779), (-0.1238, -0.4611, -0.8753), (-0.09162, -0.3181, -0.9706), (-0.07121, -0.4557, -0.9549), (-0.0006223, -0.3211, -1.041), (0.002859, -0.4581, -1.013), (0.1163, -0.3362, -1.079), (0.09936, -0.4706, -1.043), (0.2485, -0.3629, -1.081), (0.2227, -0.4957, -1.044), (0.3943, -0.3843, -1.06), (0.3832, -0.5186, -1.022), (0.5008, -0.375, -1.035), (0.5189, -0.5063, -0.9904), (0.58, -0.3418, -1.004), (0.6266, -0.4611, -0.9478), (0.6367, -0.2892, -0.9652), (0.7021, -0.3917, -0.8957), (0.6741, -0.222, -0.9165), (0.7471, -0.3116, -0.8375), (0.6952, -0.1463, -0.8575), (0.7697, -0.2309, -0.7744), (0.7036, -0.06889, -0.7867), (0.7778, -0.156, -0.706), (0.7036, 0.003441, -0.7028), (0.7777, -0.09189, -0.6319), (0.6999, 0.06315, -0.6036), (0.7745, -0.04343, -0.5519), (0.6973, 0.1015, -0.4884), (0.7723, -0.01458, -0.466), (0.7014, 0.1095, -0.3589), (0.775, -0.008797, -0.3724), (0.7154, 0.08298, -0.2274), (0.7872, -0.03225, -0.2616), (0.7401, 0.03561, -0.03246), (0.8132, -0.08184, -0.05401), (0.749, 0.03268, 0.122), (0.8238, -0.08513, 0.1333), (0.7452, 0.0623, 0.2507), (0.8189, -0.04767, 0.2963), (0.7298, 0.1177, 0.3606), (0.7993, 0.02209, 0.4356), (0.7029, 0.1939, 0.4569), (0.7667, 0.1143, 0.5528), (0.6647, 0.2852, 0.5419), (0.7227, 0.2195, 0.6511), (0.6156, 0.3846, 0.6175), (0.6685, 0.3288, 0.7345), (0.5558, 0.4843, 0.686), (0.6053, 0.4342, 0.8069), (0.4853, 0.5766, 0.7505), (0.534, 0.5275, 0.8723), (0.4029, 0.653, 0.8154), (0.4553, 0.6006, 0.9341), (0.3071, 0.7022, 0.8853), (0.3707, 0.6444, 0.9958), (0.2862, 0.6577, 0.8698), (0.3468, 0.5429, 0.9499), (0.1061, 0.5785, 0.9322), (0.1571, 0.5035, 1.04), (0.1259, 0.6617, 0.9646), (0.162, 0.5868, 1.077), (0.09164, 0.6265, 0.9503), (0.1257, 0.5496, 1.062), (0.05237, 0.5794, 0.9301), (0.08778, 0.504, 1.043), (0.01023, 0.5223, 0.9064), (0.04847, 0.4508, 1.021), (-0.03371, 0.4559, 0.8819), (0.008328, 0.3902, 0.9981), (-0.07831, 0.3809, 0.8587), (-0.03171, 0.3228, 0.9773), (-0.1224, 0.2978, 0.8395), (-0.07055, 0.2495, 0.9603), (-0.1646, 0.2072, 0.8267), (-0.1071, 0.1714, 0.9492), (-0.2037, 0.11, 0.8231), (-0.1401, 0.08913, 0.946), (-0.2383, 0.006904, 0.8312), (-0.1688, 0.003653, 0.9527), (-0.2668, -0.1021, 0.854), (-0.1926, -0.08635, 0.9716), (-0.2786, -0.1863, 0.8804), (-0.2019, -0.1516, 0.9923), (-0.2761, -0.2655, 0.9107), (-0.2, -0.2126, 1.016), (-0.2608, -0.3372, 0.9429), (-0.1881, -0.2679, 1.041), (-0.2351, -0.4008, 0.9756), (-0.1679, -0.318, 1.066), (-0.2015, -0.4564, 1.007), (-0.1407, -0.3628, 1.092), (-0.1624, -0.5041, 1.037), (-0.1082, -0.4025, 1.117), (-0.1198, -0.5446, 1.064), (-0.07183, -0.437, 1.14), (-0.07556, -0.5783, 1.087), (-0.03302, -0.4665, 1.16), (-0.03117, -0.6056, 1.106), (0.006997, -0.4912, 1.177), (0.01195, -0.627, 1.118), (0.0474, -0.5112, 1.189), (0.05508, -0.6436, 1.124), (0.09083, -0.5279, 1.195), (0.09145, -0.6533, 1.121), (0.1321, -0.539, 1.191), (0.1265, -0.6608, 1.111), (0.1746, -0.5483, 1.179), (0.154, -0.6686, 1.102), (0.2087, -0.5579, 1.168), (0.1806, -0.6774, 1.094), (0.2404, -0.5683, 1.158), (0.2066, -0.6868, 1.084), (0.2696, -0.5789, 1.148), (0.2327, -0.6966, 1.075), (0.2966, -0.5891, 1.137), (0.2595, -0.7063, 1.064), (0.3219, -0.5982, 1.127), (0.2878, -0.7151, 1.052), (0.3457, -0.6056, 1.117), (0.3179, -0.7221, 1.039), (0.3683, -0.6109, 1.107), (0.3503, -0.7262, 1.024), (0.3903, -0.6137, 1.098), (0.3846, -0.7261, 1.009), (0.4121, -0.6137, 1.088), (0.4203, -0.721, 0.9928), (0.4345, -0.6106, 1.078), (0.4536, -0.7115, 0.9779), (0.4547, -0.6048, 1.069)], [], [(1, 3, 2, 0), (3, 5, 4, 2), (5, 7, 6, 4), (7, 9, 8, 6), (9, 11, 10, 8), (11, 13, 12, 10), (13, 15, 14, 12), (15, 17, 16, 14), (17, 19, 18, 16), (19, 21, 20, 18), (21, 23, 22, 20), (23, 25, 24, 22), (25, 27, 26, 24), (27, 29, 28, 26), (29, 31, 30, 28), (31, 33, 32, 30), (33, 35, 34, 32), (35, 37, 36, 34), (37, 39, 38, 36), (39, 41, 40, 38), (41, 43, 42, 40), (43, 45, 44, 42), (45, 47, 46, 44), (47, 49, 48, 46), (49, 51, 50, 48), (51, 53, 52, 50), (53, 55, 54, 52), (55, 57, 56, 54), (57, 59, 58, 56), (59, 61, 60, 58), (61, 63, 62, 60), (63, 65, 64, 62), (65, 67, 66, 64), (67, 69, 68, 66), (69, 71, 70, 68), (71, 73, 72, 70), (73, 75, 74, 72), (75, 77, 76, 74), (77, 79, 78, 76), (79, 81, 80, 78), (81, 83, 82, 80), (83, 85, 84, 82), (85, 87, 86, 84), (87, 89, 88, 86), (89, 91, 90, 88), (91, 93, 92, 90), (93, 95, 94, 92), (95, 97, 96, 94), (97, 99, 98, 96), (99, 101, 100, 98), (101, 103, 102, 100), (103, 105, 104, 102), (105, 107, 106, 104), (107, 109, 108, 106), (109, 111, 110, 108), (111, 113, 112, 110), (113, 115, 114, 112), (115, 117, 116, 114), (117, 119, 118, 116), (119, 121, 120, 118), (121, 123, 122, 120), (123, 125, 124, 122), (125, 127, 126, 124), (127, 129, 128, 126), (129, 131, 130, 128), (131, 133, 132, 130), (133, 135, 134, 132), (135, 137, 136, 134), (137, 139, 138, 136), (139, 141, 140, 138), (141, 143, 142, 140), (143, 145, 144, 142), (145, 147, 146, 144), (147, 149, 148, 146), (149, 151, 150, 148), (151, 153, 152, 150), (153, 155, 154, 152), (155, 157, 156, 154), (157, 159, 158, 156), (159, 161, 160, 158), (161, 163, 162, 160), (163, 165, 164, 162), (165, 167, 166, 164), (167, 169, 168, 166), (169, 171, 170, 168), (171, 173, 172, 170), (173, 175, 174, 172), (175, 177, 176, 174), (177, 179, 178, 176), (179, 181, 180, 178), (181, 183, 182, 180), (183, 185, 184, 182), (185, 187, 186, 184), (187, 189, 188, 186), (189, 191, 190, 188), (191, 193, 192, 190), (193, 195, 194, 192), (195, 197, 196, 194), (197, 199, 198, 196), (199, 201, 200, 198), (201, 203, 202, 200), (203, 205, 204, 202), (205, 207, 206, 204), (207, 209, 208, 206), (209, 211, 210, 208), (211, 213, 212, 210), (213, 215, 214, 212), (215, 217, 216, 214), (217, 219, 218, 216), (219, 221, 220, 218), (221, 223, 222, 220), (223, 225, 224, 222), (225, 227, 226, 224), (227, 229, 228, 226), (229, 231, 230, 228), (231, 233, 232, 230), (233, 235, 234, 232), (235, 237, 236, 234), (237, 239, 238, 236), (239, 241, 240, 238), (241, 243, 242, 240), (243, 245, 244, 242), (245, 247, 246, 244), (247, 249, 248, 246), (249, 251, 250, 248), (251, 253, 252, 250), (253, 255, 254, 252), (255, 257, 256, 254), (257, 259, 258, 256), (259, 261, 260, 258), (261, 263, 262, 260), (263, 265, 264, 262), (265, 267, 266, 264), (267, 269, 268, 266), (269, 271, 270, 268), (271, 273, 272, 270), (273, 275, 274, 272), (275, 277, 276, 274), (277, 279, 278, 276), (279, 281, 280, 278), (281, 283, 282, 280), (283, 285, 284, 282), (285, 287, 286, 284), (287, 289, 288, 286), (291, 290, 292, 293), (293, 292, 294, 295), (295, 294, 296, 297), (297, 296, 298, 299), (299, 298, 300, 301), (301, 300, 302, 303), (303, 302, 304, 305), (305, 304, 306, 307), (307, 306, 308, 309), (309, 308, 310, 311), (311, 310, 312, 313), (313, 312, 314, 315), (315, 314, 316, 317), (317, 316, 318, 319), (319, 318, 320, 321), (321, 320, 322, 323), (323, 322, 324, 325), (325, 324, 326, 327), (327, 326, 328, 329), (329, 328, 330, 331), (331, 330, 332, 333), (333, 332, 334, 335), (335, 334, 336, 337), (337, 336, 338, 339), (339, 338, 340, 341), (341, 340, 342, 343), (343, 342, 344, 345), (345, 344, 346, 347), (347, 346, 348, 349), (349, 348, 350, 351), (351, 350, 352, 353), (353, 352, 354, 355), (355, 354, 356, 357), (357, 356, 358, 359), (359, 358, 360, 361), (361, 360, 362, 363), (363, 362, 364, 365), (365, 364, 366, 367), (367, 366, 368, 369), (369, 368, 370, 371), (371, 370, 372, 373), (373, 372, 374, 375), (375, 374, 376, 377), (377, 376, 378, 379), (379, 378, 380, 381), (381, 380, 382, 383), (383, 382, 384, 385), (385, 384, 386, 387), (387, 386, 388, 389), (389, 388, 390, 391), (391, 390, 392, 393), (393, 392, 394, 395), (395, 394, 396, 397), (397, 396, 398, 399), (399, 398, 400, 401), (401, 400, 402, 403), (403, 402, 404, 405), (405, 404, 406, 407), (407, 406, 408, 409), (409, 408, 410, 411), (411, 410, 412, 413), (413, 412, 414, 415), (415, 414, 416, 417), (417, 416, 418, 419), (419, 418, 420, 421), (421, 420, 422, 423), (423, 422, 424, 425), (425, 424, 426, 427), (427, 426, 428, 429), (429, 428, 430, 431), (431, 430, 432, 433), (433, 432, 434, 435), (435, 434, 436, 437), (437, 436, 438, 439), (439, 438, 440, 441), (441, 440, 442, 443), (443, 442, 444, 445), (445, 444, 446, 447), (447, 446, 448, 449), (449, 448, 450, 451), (451, 450, 452, 453), (453, 452, 454, 455), (455, 454, 456, 457), (457, 456, 458, 459), (459, 458, 460, 461), (461, 460, 462, 463), (463, 462, 464, 465), (465, 464, 466, 467), (467, 466, 468, 469), (469, 468, 470, 471), (471, 470, 472, 473), (473, 472, 474, 475), (475, 474, 476, 477), (477, 476, 478, 479), (479, 478, 480, 481), (481, 480, 482, 483), (483, 482, 484, 485), (485, 484, 486, 487), (487, 486, 488, 489), (489, 488, 490, 491), (491, 490, 492, 493), (493, 492, 494, 495), (495, 494, 496, 497), (497, 496, 498, 499), (499, 498, 500, 501), (501, 500, 502, 503), (503, 502, 504, 505), (505, 504, 506, 507), (507, 506, 508, 509), (509, 508, 510, 511), (511, 510, 512, 513), (513, 512, 514, 515), (515, 514, 516, 517), (517, 516, 518, 519), (519, 518, 520, 521), (521, 520, 522, 523), (523, 522, 524, 525), (525, 524, 526, 527), (527, 526, 528, 529), (529, 528, 530, 531), (531, 530, 532, 533), (533, 532, 534, 535), (535, 534, 536, 537), (537, 536, 538, 539), (539, 538, 540, 541), (541, 540, 542, 543), (543, 542, 544, 545), (545, 544, 546, 547), (547, 546, 548, 549), (549, 548, 550, 551), (551, 550, 552, 553), (553, 552, 554, 555), (555, 554, 556, 557), (557, 556, 558, 559), (559, 558, 560, 561), (561, 560, 562, 563), (563, 562, 564, 565), (565, 564, 566, 567), (567, 566, 568, 569), (569, 568, 570, 571), (571, 570, 572, 573), (573, 572, 574, 575), (575, 574, 576, 577), (577, 576, 578, 579), (1, 0, 290, 291), (3, 1, 291, 293), (0, 2, 292, 290), (5, 3, 293, 295), (2, 4, 294, 292), (7, 5, 295, 297), (4, 6, 296, 294), (9, 7, 297, 299), (6, 8, 298, 296), (11, 9, 299, 301), (8, 10, 300, 298), (13, 11, 301, 303), (10, 12, 302, 300), (15, 13, 303, 305), (12, 14, 304, 302), (17, 15, 305, 307), (14, 16, 306, 304), (19, 17, 307, 309), (16, 18, 308, 306), (21, 19, 309, 311), (18, 20, 310, 308), (23, 21, 311, 313), (20, 22, 312, 310), (25, 23, 313, 315), (22, 24, 314, 312), (27, 25, 315, 317), (24, 26, 316, 314), (29, 27, 317, 319), (26, 28, 318, 316), (31, 29, 319, 321), (28, 30, 320, 318), (33, 31, 321, 323), (30, 32, 322, 320), (35, 33, 323, 325), (32, 34, 324, 322), (37, 35, 325, 327), (34, 36, 326, 324), (39, 37, 327, 329), (36, 38, 328, 326), (41, 39, 329, 331), (38, 40, 330, 328), (43, 41, 331, 333), (40, 42, 332, 330), (45, 43, 333, 335), (42, 44, 334, 332), (47, 45, 335, 337), (44, 46, 336, 334), (49, 47, 337, 339), (46, 48, 338, 336), (51, 49, 339, 341), (48, 50, 340, 338), (53, 51, 341, 343), (50, 52, 342, 340), (55, 53, 343, 345), (52, 54, 344, 342), (57, 55, 345, 347), (54, 56, 346, 344), (59, 57, 347, 349), (56, 58, 348, 346), (61, 59, 349, 351), (58, 60, 350, 348), (63, 61, 351, 353), (60, 62, 352, 350), (65, 63, 353, 355), (62, 64, 354, 352), (67, 65, 355, 357), (64, 66, 356, 354), (69, 67, 357, 359), (66, 68, 358, 356), (71, 69, 359, 361), (68, 70, 360, 358), (73, 71, 361, 363), (70, 72, 362, 360), (75, 73, 363, 365), (72, 74, 364, 362), (77, 75, 365, 367), (74, 76, 366, 364), (79, 77, 367, 369), (76, 78, 368, 366), (81, 79, 369, 371), (78, 80, 370, 368), (83, 81, 371, 373), (80, 82, 372, 370), (85, 83, 373, 375), (82, 84, 374, 372), (87, 85, 375, 377), (84, 86, 376, 374), (89, 87, 377, 379), (86, 88, 378, 376), (91, 89, 379, 381), (88, 90, 380, 378), (93, 91, 381, 383), (90, 92, 382, 380), (95, 93, 383, 385), (92, 94, 384, 382), (97, 95, 385, 387), (94, 96, 386, 384), (99, 97, 387, 389), (96, 98, 388, 386), (101, 99, 389, 391), (98, 100, 390, 388), (103, 101, 391, 393), (100, 102, 392, 390), (105, 103, 393, 395), (102, 104, 394, 392), (107, 105, 395, 397), (104, 106, 396, 394), (109, 107, 397, 399), (106, 108, 398, 396), (111, 109, 399, 401), (108, 110, 400, 398), (113, 111, 401, 403), (110, 112, 402, 400), (115, 113, 403, 405), (112, 114, 404, 402), (117, 115, 405, 407), (114, 116, 406, 404), (119, 117, 407, 409), (116, 118, 408, 406), (121, 119, 409, 411), (118, 120, 410, 408), (123, 121, 411, 413), (120, 122, 412, 410), (125, 123, 413, 415), (122, 124, 414, 412), (127, 125, 415, 417), (124, 126, 416, 414), (129, 127, 417, 419), (126, 128, 418, 416), (131, 129, 419, 421), (128, 130, 420, 418), (133, 131, 421, 423), (130, 132, 422, 420), (135, 133, 423, 425), (132, 134, 424, 422), (137, 135, 425, 427), (134, 136, 426, 424), (139, 137, 427, 429), (136, 138, 428, 426), (141, 139, 429, 431), (138, 140, 430, 428), (143, 141, 431, 433), (140, 142, 432, 430), (145, 143, 433, 435), (142, 144, 434, 432), (147, 145, 435, 437), (144, 146, 436, 434), (149, 147, 437, 439), (146, 148, 438, 436), (151, 149, 439, 441), (148, 150, 440, 438), (153, 151, 441, 443), (150, 152, 442, 440), (155, 153, 443, 445), (152, 154, 444, 442), (157, 155, 445, 447), (154, 156, 446, 444), (159, 157, 447, 449), (156, 158, 448, 446), (161, 159, 449, 451), (158, 160, 450, 448), (163, 161, 451, 453), (160, 162, 452, 450), (165, 163, 453, 455), (162, 164, 454, 452), (167, 165, 455, 457), (164, 166, 456, 454), (169, 167, 457, 459), (166, 168, 458, 456), (171, 169, 459, 461), (168, 170, 460, 458), (173, 171, 461, 463), (170, 172, 462, 460), (175, 173, 463, 465), (172, 174, 464, 462), (177, 175, 465, 467), (174, 176, 466, 464), (179, 177, 467, 469), (176, 178, 468, 466), (181, 179, 469, 471), (178, 180, 470, 468), (183, 181, 471, 473), (180, 182, 472, 470), (185, 183, 473, 475), (182, 184, 474, 472), (187, 185, 475, 477), (184, 186, 476, 474), (189, 187, 477, 479), (186, 188, 478, 476), (191, 189, 479, 481), (188, 190, 480, 478), (193, 191, 481, 483), (190, 192, 482, 480), (195, 193, 483, 485), (192, 194, 484, 482), (197, 195, 485, 487), (194, 196, 486, 484), (199, 197, 487, 489), (196, 198, 488, 486), (201, 199, 489, 491), (198, 200, 490, 488), (203, 201, 491, 493), (200, 202, 492, 490), (205, 203, 493, 495), (202, 204, 494, 492), (207, 205, 495, 497), (204, 206, 496, 494), (209, 207, 497, 499), (206, 208, 498, 496), (211, 209, 499, 501), (208, 210, 500, 498), (213, 211, 501, 503), (210, 212, 502, 500), (215, 213, 503, 505), (212, 214, 504, 502), (217, 215, 505, 507), (214, 216, 506, 504), (219, 217, 507, 509), (216, 218, 508, 506), (221, 219, 509, 511), (218, 220, 510, 508), (223, 221, 511, 513), (220, 222, 512, 510), (225, 223, 513, 515), (222, 224, 514, 512), (227, 225, 515, 517), (224, 226, 516, 514), (229, 227, 517, 519), (226, 228, 518, 516), (231, 229, 519, 521), (228, 230, 520, 518), (233, 231, 521, 523), (230, 232, 522, 520), (235, 233, 523, 525), (232, 234, 524, 522), (237, 235, 525, 527), (234, 236, 526, 524), (239, 237, 527, 529), (236, 238, 528, 526), (241, 239, 529, 531), (238, 240, 530, 528), (243, 241, 531, 533), (240, 242, 532, 530), (245, 243, 533, 535), (242, 244, 534, 532), (247, 245, 535, 537), (244, 246, 536, 534), (249, 247, 537, 539), (246, 248, 538, 536), (251, 249, 539, 541), (248, 250, 540, 538), (253, 251, 541, 543), (250, 252, 542, 540), (255, 253, 543, 545), (252, 254, 544, 542), (257, 255, 545, 547), (254, 256, 546, 544), (259, 257, 547, 549), (256, 258, 548, 546), (261, 259, 549, 551), (258, 260, 550, 548), (263, 261, 551, 553), (260, 262, 552, 550), (265, 263, 553, 555), (262, 264, 554, 552), (267, 265, 555, 557), (264, 266, 556, 554), (269, 267, 557, 559), (266, 268, 558, 556), (271, 269, 559, 561), (268, 270, 560, 558), (273, 271, 561, 563), (270, 272, 562, 560), (275, 273, 563, 565), (272, 274, 564, 562), (277, 275, 565, 567), (274, 276, 566, 564), (279, 277, 567, 569), (276, 278, 568, 566), (281, 279, 569, 571), (278, 280, 570, 568), (283, 281, 571, 573), (280, 282, 572, 570), (285, 283, 573, 575), (282, 284, 574, 572), (287, 285, 575, 577), (284, 286, 576, 574), (289, 287, 577, 579), (288, 289, 579, 578), (286, 288, 578, 576)])
me_b_ziercurve.polygons.foreach_set('use_smooth', [True] * 578)
_uv = me_b_ziercurve.uv_layers.new(name='UVMap')
_uv.uv.foreach_set('vector', [0.4043, -1.681e-08, 0.4359, 0.02104, 0.4142, 0.03612, 0.3902, 0.01993, 0.4359, 0.02104, 0.4571, 0.05936, 0.4316, 0.06803, 0.4142, 0.03612, 0.4571, 0.05936, 0.4691, 0.11, 0.4423, 0.1137, 0.4316, 0.06803, 0.4691, 0.11, 0.473, 0.1687, 0.4459, 0.1688, 0.4423, 0.1137, 0.473, 0.1687, 0.4698, 0.2315, 0.4428, 0.2287, 0.4459, 0.1688, 0.4698, 0.2315, 0.4602, 0.2941, 0.4337, 0.2887, 0.4428, 0.2287, 0.4602, 0.2941, 0.4452, 0.3527, 0.4194, 0.3443, 0.4337, 0.2887, 0.4452, 0.3527, 0.4252, 0.4031, 0.4011, 0.3908, 0.4194, 0.3443, 0.4252, 0.4031, 0.4005, 0.4416, 0.3806, 0.4233, 0.4011, 0.3908, 0.4005, 0.4416, 0.3697, 0.4637, 0.3615, 0.4381, 0.3806, 0.4233, 0.3697, 0.4637, 0.3346, 0.461, 0.3433, 0.4367, 0.3615, 0.4381, 0.3346, 0.461, 0.3013, 0.4305, 0.3195, 0.4134, 0.3433, 0.4367, 0.3013, 0.4305, 0.2824, 0.3978, 0.3033, 0.3852, 0.3195, 0.4134, 0.2824, 0.3978, 0.2673, 0.3597, 0.2894, 0.3497, 0.3033, 0.3852, 0.2673, 0.3597, 0.256, 0.3172, 0.2786, 0.3094, 0.2894, 0.3497, 0.256, 0.3172, 0.2484, 0.2719, 0.2714, 0.2662, 0.2786, 0.3094, 0.2484, 0.2719, 0.2449, 0.2257, 0.268, 0.222, 0.2714, 0.2662, 0.2449, 0.2257, 0.2456, 0.1801, 0.2687, 0.1786, 0.268, 0.222, 0.2456, 0.1801, 0.2509, 0.1368, 0.2737, 0.1381, 0.2687, 0.1786, 0.2509, 0.1368, 0.2611, 0.09757, 0.2829, 0.1023, 0.2737, 0.1381, 0.2611, 0.09757, 0.2767, 0.06392, 0.2962, 0.07327, 0.2829, 0.1023, 0.2767, 0.06392, 0.2982, 0.03768, 0.3129, 0.05263, 0.2962, 0.07327, 0.2982, 0.03768, 0.3263, 0.02123, 0.3328, 0.04085, 0.3129, 0.05263, 0.3263, 0.02123, 0.3607, 0.01709, 0.3572, 0.038, 0.3328, 0.04085, 0.3607, 0.01709, 0.395, 0.02626, 0.3821, 0.04468, 0.3572, 0.038, 0.395, 0.02626, 0.4225, 0.04678, 0.4027, 0.06029, 0.3821, 0.04468, 0.4225, 0.04678, 0.4431, 0.07603, 0.4197, 0.08464, 0.4027, 0.06029, 0.4431, 0.07603, 0.4577, 0.112, 0.4327, 0.1168, 0.4197, 0.08464, 0.4577, 0.112, 0.4672, 0.1532, 0.4416, 0.1552, 0.4327, 0.1168, 0.4672, 0.1532, 0.4722, 0.1981, 0.4463, 0.198, 0.4416, 0.1552, 0.4722, 0.1981, 0.473, 0.2452, 0.4471, 0.2435, 0.4463, 0.198, 0.473, 0.2452, 0.4701, 0.2929, 0.4443, 0.29, 0.4471, 0.2435, 0.4701, 0.2929, 0.464, 0.3396, 0.4383, 0.3357, 0.4443, 0.29, 0.464, 0.3396, 0.4551, 0.3837, 0.4295, 0.379, 0.4383, 0.3357, 0.4551, 0.3837, 0.4438, 0.4235, 0.4184, 0.4183, 0.4295, 0.379, 0.4438, 0.4235, 0.4306, 0.4578, 0.4062, 0.4504, 0.4184, 0.4183, 0.6068, 0.9092, 0.6053, 0.8926, 0.6312, 0.8923, 0.6323, 0.9016, 0.6053, 0.8926, 0.6067, 0.8724, 0.6323, 0.8792, 0.6312, 0.8923, 0.161, 0.8787, 0.1493, 0.8488, 0.1736, 0.8434, 0.184, 0.8703, 0.1493, 0.8488, 0.1395, 0.8072, 0.1642, 0.8034, 0.1736, 0.8434, 0.1395, 0.8072, 0.1322, 0.7575, 0.1571, 0.7547, 0.1642, 0.8034, 0.1322, 0.7575, 0.1278, 0.7032, 0.1527, 0.7012, 0.1571, 0.7547, 0.1278, 0.7032, 0.1266, 0.6479, 0.1515, 0.6465, 0.1527, 0.7012, 0.1266, 0.6479, 0.129, 0.5949, 0.1539, 0.5942, 0.1515, 0.6465, 0.129, 0.5949, 0.1352, 0.548, 0.16, 0.5481, 0.1539, 0.5942, 0.1352, 0.548, 0.1456, 0.5107, 0.1701, 0.5117, 0.16, 0.5481, 0.1456, 0.5107, 0.1601, 0.4859, 0.184, 0.4879, 0.1701, 0.5117, 0.4113, 0.8389, 0.4015, 0.8645, 0.3753, 0.8581, 0.385, 0.8328, 0.4015, 0.8645, 0.3945, 0.8892, 0.3677, 0.8855, 0.3753, 0.8581, 0.3945, 0.8892, 0.3934, 0.9072, 0.3664, 0.9094, 0.3677, 0.8855, 0.3934, 0.9072, 0.3961, 0.9197, 0.3707, 0.929, 0.3664, 0.9094, 0.3961, 0.9197, 0.402, 0.9297, 0.3794, 0.9442, 0.3707, 0.929, 0.402, 0.9297, 0.4113, 0.9379, 0.3916, 0.955, 0.3794, 0.9442, 0.7916, 0.8657, 0.7899, 0.8835, 0.7677, 0.8772, 0.7697, 0.8559, 0.7899, 0.8835, 0.7886, 0.9041, 0.7662, 0.901, 0.7677, 0.8772, 0.7886, 0.9041, 0.788, 0.925, 0.7655, 0.9254, 0.7662, 0.901, 0.788, 0.925, 0.7883, 0.9437, 0.7659, 0.9485, 0.7655, 0.9254, 0.7883, 0.9437, 0.7896, 0.9579, 0.7679, 0.9687, 0.7659, 0.9485, 0.7896, 0.9579, 0.7916, 0.9661, 0.7718, 0.9836, 0.7679, 0.9687, 0.7585, 0.8606, 0.7594, 0.8699, 0.7327, 0.8718, 0.7318, 0.8559, 0.7594, 0.8699, 0.7644, 0.8941, 0.7378, 0.897, 0.7327, 0.8718, 0.7644, 0.8941, 0.7655, 0.9172, 0.7387, 0.9173, 0.7378, 0.897, 0.7655, 0.9172, 0.7631, 0.938, 0.7366, 0.9356, 0.7387, 0.9173, 0.7631, 0.938, 0.7579, 0.9566, 0.7318, 0.9527, 0.7366, 0.9356, 0.6818, 0.4665, 0.6915, 0.4824, 0.6663, 0.4898, 0.6572, 0.4748, 0.6915, 0.4824, 0.7006, 0.502, 0.675, 0.5086, 0.6663, 0.4898, 0.7006, 0.502, 0.709, 0.524, 0.6831, 0.5299, 0.675, 0.5086, 0.709, 0.524, 0.7163, 0.5468, 0.6902, 0.552, 0.6831, 0.5299, 0.7163, 0.5468, 0.7224, 0.5688, 0.6962, 0.5735, 0.6902, 0.552, 0.7224, 0.5688, 0.7272, 0.5888, 0.7007, 0.5927, 0.6962, 0.5735, 0.7272, 0.5888, 0.7303, 0.6053, 0.7037, 0.608, 0.7007, 0.5927, 0.7303, 0.6053, 0.7318, 0.6174, 0.7049, 0.6176, 0.7037, 0.608, 0.7318, 0.6174, 0.7311, 0.6404, 0.7043, 0.6371, 0.7049, 0.6176, 0.7311, 0.6404, 0.7274, 0.6629, 0.701, 0.657, 0.7043, 0.6371, 0.7274, 0.6629, 0.7215, 0.6848, 0.6956, 0.6771, 0.701, 0.657, 0.7215, 0.6848, 0.7143, 0.7058, 0.6887, 0.697, 0.6956, 0.6771, 0.7143, 0.7058, 0.7065, 0.7259, 0.6812, 0.7164, 0.6887, 0.697, 0.7065, 0.7259, 0.6989, 0.7448, 0.6736, 0.7353, 0.6812, 0.7164, 0.6989, 0.7448, 0.6923, 0.762, 0.6668, 0.7532, 0.6736, 0.7353, 0.6923, 0.762, 0.6874, 0.7771, 0.6613, 0.77, 0.6668, 0.7532, 0.6874, 0.7771, 0.6846, 0.7896, 0.6579, 0.7855, 0.6613, 0.77, 0.6846, 0.7896, 0.6841, 0.8, 0.6572, 0.7997, 0.6579, 0.7855, 0.6841, 0.8, 0.6861, 0.8099, 0.6598, 0.8127, 0.6572, 0.7997, 0.8734, 0.9787, 0.8718, 0.9635, 0.8954, 0.9539, 0.8969, 0.9703, 0.8718, 0.9635, 0.8682, 0.9395, 0.892, 0.9323, 0.8954, 0.9539, 0.8682, 0.9395, 0.8675, 0.9175, 0.8914, 0.9159, 0.892, 0.9323, 0.8675, 0.9175, 0.869, 0.8985, 0.8925, 0.9032, 0.8914, 0.9159, 0.869, 0.8985, 0.8719, 0.8824, 0.8945, 0.8924, 0.8925, 0.9032, 0.8719, 0.8824, 0.8749, 0.8691, 0.8969, 0.8818, 0.8945, 0.8924, 0.5367, 0.8402, 0.5408, 0.828, 0.567, 0.8327, 0.5632, 0.844, 0.5408, 0.828, 0.545, 0.8143, 0.5713, 0.8184, 0.567, 0.8327, 0.545, 0.8143, 0.548, 0.7996, 0.5748, 0.8015, 0.5713, 0.8184, 0.548, 0.7996, 0.5488, 0.7847, 0.5757, 0.7825, 0.5748, 0.8015, 0.5488, 0.7847, 0.5465, 0.7699, 0.5724, 0.762, 0.5757, 0.7825, 0.5465, 0.7699, 0.5399, 0.7551, 0.563, 0.7409, 0.5724, 0.762, 0.5399, 0.7551, 0.5264, 0.7388, 0.5471, 0.7213, 0.563, 0.7409, 0.5264, 0.7388, 0.4988, 0.707, 0.521, 0.6915, 0.5471, 0.7213, 0.4988, 0.707, 0.4809, 0.6743, 0.5061, 0.6644, 0.521, 0.6915, 0.4809, 0.6743, 0.473, 0.6423, 0.4998, 0.6389, 0.5061, 0.6644, 0.473, 0.6423, 0.4735, 0.6118, 0.5002, 0.6147, 0.4998, 0.6389, 0.4735, 0.6118, 0.4804, 0.5835, 0.506, 0.5914, 0.5002, 0.6147, 0.4804, 0.5835, 0.4916, 0.5575, 0.5158, 0.5688, 0.506, 0.5914, 0.4916, 0.5575, 0.5053, 0.5336, 0.5282, 0.5473, 0.5158, 0.5688, 0.5053, 0.5336, 0.5197, 0.512, 0.5417, 0.5269, 0.5282, 0.5473, 0.5197, 0.512, 0.533, 0.4927, 0.5549, 0.5079, 0.5417, 0.5269, 0.533, 0.4927, 0.5435, 0.4761, 0.566, 0.4903, 0.5549, 0.5079, 0.5435, 0.4761, 0.55, 0.4625, 0.5736, 0.4743, 0.566, 0.4903, 0.55, 0.4625, 0.5521, 0.4504, 0.5757, 0.4617, 0.5736, 0.4743, 0.2441, 0.486, 0.2427, 0.4859, 0.2449, 0.5129, 0.2427, 0.513, 1.743e-08, 0.956, 0.002933, 0.9516, 0.02536, 0.9668, 0.024, 0.9686, 0.002933, 0.9516, 0.007646, 0.9451, 0.02977, 0.9607, 0.02536, 0.9668, 0.007646, 0.9451, 0.01357, 0.9368, 0.03593, 0.9521, 0.02977, 0.9607, 0.01357, 0.9368, 0.02018, 0.9271, 0.04304, 0.9416, 0.03593, 0.9521, 0.02018, 0.9271, 0.02698, 0.9159, 0.0505, 0.9294, 0.04304, 0.9416, 0.02698, 0.9159, 0.03348, 0.9036, 0.05775, 0.9155, 0.0505, 0.9294, 0.03348, 0.9036, 0.03922, 0.8901, 0.06427, 0.9002, 0.05775, 0.9155, 0.03922, 0.8901, 0.04375, 0.8756, 0.06951, 0.8835, 0.06427, 0.9002, 0.04375, 0.8756, 0.04664, 0.8603, 0.07292, 0.8653, 0.06951, 0.8835, 0.04664, 0.8603, 0.04749, 0.8442, 0.07392, 0.8459, 0.07292, 0.8653, 0.04749, 0.8442, 0.0459, 0.8275, 0.07197, 0.8257, 0.07392, 0.8459, 0.0459, 0.8275, 0.04311, 0.8169, 0.06825, 0.8116, 0.07197, 0.8257, 0.04311, 0.8169, 0.03904, 0.8084, 0.06272, 0.8, 0.06825, 0.8116, 0.03904, 0.8084, 0.0339, 0.8013, 0.05574, 0.7903, 0.06272, 0.8, 0.0339, 0.8013, 0.02787, 0.7955, 0.04772, 0.7826, 0.05574, 0.7903, 0.02787, 0.7955, 0.02116, 0.7909, 0.03909, 0.7767, 0.04772, 0.7826, 0.02116, 0.7909, 0.01406, 0.7874, 0.03024, 0.7723, 0.03909, 0.7767, 0.01406, 0.7874, 0.006883, 0.785, 0.02159, 0.7694, 0.03024, 0.7723, 0.006883, 0.785, 2.919e-08, 0.7836, 0.01351, 0.7678, 0.02159, 0.7694, 0.603, 0.8724, 0.6034, 0.877, 0.5764, 0.8795, 0.576, 0.8743, 0.6034, 0.877, 0.604, 0.8813, 0.5771, 0.8843, 0.5764, 0.8795, 0.604, 0.8813, 0.6046, 0.8849, 0.5776, 0.8879, 0.5771, 0.8843, 0.6046, 0.8849, 0.6049, 0.8883, 0.5779, 0.8903, 0.5776, 0.8879, 0.6049, 0.8883, 0.6053, 0.8952, 0.5782, 0.8958, 0.5779, 0.8903, 0.6053, 0.8952, 0.6052, 0.9025, 0.5782, 0.9017, 0.5782, 0.8958, 0.6052, 0.9025, 0.6049, 0.9091, 0.5779, 0.9073, 0.5782, 0.9017, 0.6049, 0.9091, 0.6043, 0.9151, 0.5774, 0.9126, 0.5779, 0.9073, 0.6043, 0.9151, 0.6038, 0.9205, 0.5768, 0.9178, 0.5774, 0.9126, 0.6038, 0.9205, 0.6032, 0.9253, 0.5763, 0.9229, 0.5768, 0.9178, 0.6032, 0.9253, 0.6029, 0.9295, 0.5759, 0.928, 0.5763, 0.9229, 0.6029, 0.9295, 0.6028, 0.9331, 0.5757, 0.9333, 0.5759, 0.928, 0.6028, 0.9331, 0.6029, 0.9363, 0.5759, 0.9387, 0.5757, 0.9333, 0.6029, 0.9363, 0.6033, 0.9394, 0.5767, 0.9444, 0.5759, 0.9387, 0.6033, 0.9394, 0.6041, 0.9424, 0.5781, 0.9502, 0.5767, 0.9444, 0.6041, 0.9424, 0.6053, 0.9458, 0.5803, 0.9562, 0.5781, 0.9502, 0.0743, -1.568e-08, 0.0887, 0.02, 0.06348, 0.03894, 0.04158, 0.02407, 0.04158, 0.02407, 0.06348, 0.03894, 0.0446, 0.07515, 0.01895, 0.06684, 0.01895, 0.06684, 0.0446, 0.07515, 0.03411, 0.124, 0.00725, 0.1207, 0.00725, 0.1207, 0.03411, 0.124, 0.03137, 0.1812, 0.004293, 0.1815, 0.004293, 0.1815, 0.03137, 0.1812, 0.0356, 0.2424, 0.008705, 0.2456, 0.008705, 0.2456, 0.0356, 0.2424, 0.04592, 0.3033, 0.01948, 0.3092, 0.01948, 0.3092, 0.04592, 0.3033, 0.06141, 0.3596, 0.03579, 0.3684, 0.03579, 0.3684, 0.06141, 0.3596, 0.08097, 0.4067, 0.05705, 0.4194, 0.05705, 0.4194, 0.08097, 0.4067, 0.103, 0.4401, 0.08345, 0.4588, 0.08345, 0.4588, 0.103, 0.4401, 0.1248, 0.4559, 0.117, 0.4814, 0.117, 0.4814, 0.1248, 0.4559, 0.1462, 0.4537, 0.1553, 0.4777, 0.1553, 0.4777, 0.1462, 0.4537, 0.1717, 0.4282, 0.1901, 0.4447, 0.1901, 0.4447, 0.1717, 0.4282, 0.1883, 0.3979, 0.2094, 0.4099, 0.2094, 0.4099, 0.1883, 0.3979, 0.2021, 0.3607, 0.2243, 0.3699, 0.2243, 0.3699, 0.2021, 0.3607, 0.2125, 0.3188, 0.2352, 0.3258, 0.2352, 0.3258, 0.2125, 0.3188, 0.2191, 0.2743, 0.2421, 0.2793, 0.2421, 0.2793, 0.2191, 0.2743, 0.2217, 0.2288, 0.2449, 0.2317, 0.2449, 0.2317, 0.2217, 0.2288, 0.2202, 0.1843, 0.2433, 0.1849, 0.2433, 0.1849, 0.2202, 0.1843, 0.2144, 0.1424, 0.237, 0.1404, 0.237, 0.1404, 0.2144, 0.1424, 0.2041, 0.1052, 0.2257, 0.09968, 0.2257, 0.09968, 0.2041, 0.1052, 0.1893, 0.07443, 0.2087, 0.06429, 0.2087, 0.06429, 0.1893, 0.07443, 0.1703, 0.05183, 0.1847, 0.03616, 0.1847, 0.03616, 0.1703, 0.05183, 0.147, 0.03862, 0.1531, 0.01841, 0.1531, 0.01841, 0.147, 0.03862, 0.119, 0.03581, 0.1151, 0.01451, 0.1151, 0.01451, 0.119, 0.03581, 0.09157, 0.04383, 0.07831, 0.02522, 0.07831, 0.02522, 0.09157, 0.04383, 0.06935, 0.06145, 0.04934, 0.04794, 0.04934, 0.04794, 0.06935, 0.06145, 0.05161, 0.08808, 0.02809, 0.07957, 0.02809, 0.07957, 0.05161, 0.08808, 0.0385, 0.1225, 0.01342, 0.1178, 0.01342, 0.1178, 0.0385, 0.1225, 0.03, 0.1629, 0.004294, 0.1612, 0.004294, 0.1612, 0.03, 0.1629, 0.02591, 0.2078, -4.821e-10, 0.2081, -4.821e-10, 0.2081, 0.02591, 0.2078, 0.02591, 0.2554, 2.48e-09, 0.2573, 2.48e-09, 0.2573, 0.02591, 0.2554, 0.02967, 0.3041, 0.003849, 0.3073, 0.003849, 0.3073, 0.02967, 0.3041, 0.03683, 0.3524, 0.01115, 0.3565, 0.01115, 0.3565, 0.03683, 0.3524, 0.04707, 0.3987, 0.02155, 0.4035, 0.02155, 0.4035, 0.04707, 0.3987, 0.06001, 0.4413, 0.03465, 0.4467, 0.03465, 0.4467, 0.06001, 0.4413, 0.07537, 0.4783, 0.05114, 0.4859, 0.209, 0.9623, 0.184, 0.9527, 0.1865, 0.9329, 0.2123, 0.9359, 0.2123, 0.9359, 0.1865, 0.9329, 0.1867, 0.9068, 0.2125, 0.9025, 0.2125, 0.9025, 0.1867, 0.9068, 0.184, 0.8785, 0.2096, 0.8713, 0.2077, 0.8713, 0.184, 0.8706, 0.1961, 0.835, 0.2203, 0.8344, 0.2203, 0.8344, 0.1961, 0.835, 0.2058, 0.7906, 0.2302, 0.7892, 0.2302, 0.7892, 0.2058, 0.7906, 0.2127, 0.7402, 0.2372, 0.7381, 0.2372, 0.7381, 0.2127, 0.7402, 0.2162, 0.6865, 0.2408, 0.6837, 0.2408, 0.6837, 0.2162, 0.6865, 0.2158, 0.6322, 0.2403, 0.6288, 0.2403, 0.6288, 0.2158, 0.6322, 0.2108, 0.5801, 0.2353, 0.5758, 0.2353, 0.5758, 0.2108, 0.5801, 0.2005, 0.5326, 0.2247, 0.5271, 0.2247, 0.5271, 0.2005, 0.5326, 0.184, 0.4927, 0.2076, 0.4859, 0.4113, 0.8344, 0.438, 0.8328, 0.4458, 0.8696, 0.4192, 0.8715, 0.4192, 0.8715, 0.4458, 0.8696, 0.4495, 0.9056, 0.4227, 0.9046, 0.4227, 0.9046, 0.4495, 0.9056, 0.4456, 0.9363, 0.4196, 0.9294, 0.4196, 0.9294, 0.4456, 0.9363, 0.4344, 0.9609, 0.4113, 0.9475, 0.07392, 0.7835, 0.09593, 0.7678, 0.105, 0.7879, 0.08071, 0.7986, 0.08071, 0.7986, 0.105, 0.7879, 0.1113, 0.8124, 0.08574, 0.8185, 0.08574, 0.8185, 0.1113, 0.8124, 0.115, 0.8388, 0.08894, 0.8411, 0.08894, 0.8411, 0.115, 0.8388, 0.1165, 0.8657, 0.0902, 0.8647, 0.0902, 0.8647, 0.1165, 0.8657, 0.1155, 0.8917, 0.08938, 0.8874, 0.08938, 0.8874, 0.1155, 0.8917, 0.1119, 0.9155, 0.0864, 0.9071, 0.0864, 0.9071, 0.1119, 0.9155, 0.1048, 0.9354, 0.08123, 0.9221, 0.08123, 0.9221, 0.1048, 0.9354, 0.09311, 0.9485, 0.07392, 0.9306, 0.4809, 0.8486, 0.5075, 0.844, 0.5071, 0.8651, 0.4802, 0.8631, 0.4802, 0.8631, 0.5071, 0.8651, 0.5012, 0.8963, 0.4745, 0.8934, 0.4745, 0.8934, 0.5012, 0.8963, 0.4998, 0.9235, 0.473, 0.9233, 0.473, 0.9233, 0.4998, 0.9235, 0.5022, 0.9476, 0.4755, 0.9498, 0.4755, 0.9498, 0.5022, 0.9476, 0.5075, 0.9686, 0.4813, 0.9725, 0.773, 0.4665, 0.7971, 0.4779, 0.7912, 0.4991, 0.7667, 0.4888, 0.7667, 0.4888, 0.7912, 0.4991, 0.7849, 0.5231, 0.7602, 0.5138, 0.7602, 0.5138, 0.7849, 0.5231, 0.7785, 0.5486, 0.7536, 0.5401, 0.7536, 0.5401, 0.7785, 0.5486, 0.7723, 0.5742, 0.7473, 0.5664, 0.7473, 0.5664, 0.7723, 0.5742, 0.7668, 0.5983, 0.7416, 0.5912, 0.7416, 0.5912, 0.7668, 0.5983, 0.7623, 0.6196, 0.7369, 0.6132, 0.7369, 0.6132, 0.7623, 0.6196, 0.7592, 0.6364, 0.7335, 0.6313, 0.7335, 0.6313, 0.7592, 0.6364, 0.7577, 0.6467, 0.7318, 0.6443, 0.7318, 0.6443, 0.7577, 0.6467, 0.758, 0.667, 0.7321, 0.6683, 0.7321, 0.6683, 0.758, 0.667, 0.7611, 0.6883, 0.7356, 0.6925, 0.7356, 0.6925, 0.7611, 0.6883, 0.7664, 0.7105, 0.7413, 0.7167, 0.7413, 0.7167, 0.7664, 0.7105, 0.7731, 0.7331, 0.7484, 0.7406, 0.7484, 0.7406, 0.7731, 0.7331, 0.7804, 0.7555, 0.7559, 0.7637, 0.7559, 0.7637, 0.7804, 0.7555, 0.7875, 0.7775, 0.763, 0.7857, 0.763, 0.7857, 0.7875, 0.7775, 0.7934, 0.7989, 0.7687, 0.8063, 0.7687, 0.8063, 0.7934, 0.7989, 0.7971, 0.8195, 0.7722, 0.8252, 0.7722, 0.8252, 0.7971, 0.8195, 0.7971, 0.839, 0.7722, 0.8419, 0.7722, 0.8419, 0.7971, 0.839, 0.7918, 0.8559, 0.7679, 0.8557, 0.2921, 0.948, 0.282, 0.9328, 0.3012, 0.919, 0.308, 0.9366, 0.7232, 0.9596, 0.7002, 0.9504, 0.7021, 0.9307, 0.725, 0.9412, 0.725, 0.9412, 0.7021, 0.9307, 0.7063, 0.9067, 0.7295, 0.9148, 0.7295, 0.9148, 0.7063, 0.9067, 0.7074, 0.8867, 0.731, 0.8893, 0.731, 0.8893, 0.7074, 0.8867, 0.7066, 0.869, 0.7299, 0.8652, 0.7299, 0.8652, 0.7066, 0.869, 0.7045, 0.8531, 0.7272, 0.8441, 0.7272, 0.8441, 0.7045, 0.8531, 0.7021, 0.8387, 0.7243, 0.8268, 0.7243, 0.8268, 0.7021, 0.8387, 0.7002, 0.8255, 0.7223, 0.8127, 0.4057, 0.8326, 0.3837, 0.8328, 0.3755, 0.8177, 0.3978, 0.818, 0.3978, 0.818, 0.3755, 0.8177, 0.3693, 0.8001, 0.3923, 0.8023, 0.3923, 0.8023, 0.3693, 0.8001, 0.3664, 0.7805, 0.3899, 0.7865, 0.3899, 0.7865, 0.3664, 0.7805, 0.3686, 0.76, 0.3915, 0.7712, 0.3915, 0.7712, 0.3686, 0.76, 0.3773, 0.7398, 0.3978, 0.7566, 0.3978, 0.7566, 0.3773, 0.7398, 0.3924, 0.7225, 0.4106, 0.7421, 0.4106, 0.7421, 0.3924, 0.7225, 0.4161, 0.6977, 0.4358, 0.7156, 0.4358, 0.7156, 0.4161, 0.6977, 0.4288, 0.6748, 0.4511, 0.6878, 0.4511, 0.6878, 0.4288, 0.6748, 0.4335, 0.6526, 0.4571, 0.6597, 0.4571, 0.6597, 0.4335, 0.6526, 0.4322, 0.6305, 0.4555, 0.6317, 0.4555, 0.6317, 0.4322, 0.6305, 0.426, 0.6081, 0.448, 0.6045, 0.448, 0.6045, 0.426, 0.6081, 0.4162, 0.5854, 0.4367, 0.5783, 0.4367, 0.5783, 0.4162, 0.5854, 0.4041, 0.5626, 0.4235, 0.5531, 0.4235, 0.5531, 0.4041, 0.5626, 0.3913, 0.5398, 0.41, 0.5291, 0.41, 0.5291, 0.3913, 0.5398, 0.3795, 0.5171, 0.3981, 0.5061, 0.3981, 0.5061, 0.3795, 0.5171, 0.3704, 0.4942, 0.3893, 0.4842, 0.3893, 0.4842, 0.3704, 0.4942, 0.3664, 0.4709, 0.3858, 0.4637, 0.9174, 0.4521, 0.8903, 0.4518, 0.8896, 0.4432, 0.916, 0.4359, 0.916, 0.4359, 0.8896, 0.4432, 0.8905, 0.4065, 0.9174, 0.4028, 0.4703, 0.4637, 0.4703, 0.4907, 0.4571, 0.4919, 0.4593, 0.465, 0.9422, 0.8535, 0.92, 0.8691, 0.9143, 0.8614, 0.9361, 0.8453, 0.9361, 0.8453, 0.9143, 0.8614, 0.9073, 0.8518, 0.9294, 0.8361, 0.9294, 0.8361, 0.9073, 0.8518, 0.8996, 0.8407, 0.9222, 0.8257, 0.9222, 0.8257, 0.8996, 0.8407, 0.8918, 0.8281, 0.9151, 0.8142, 0.9151, 0.8142, 0.8918, 0.8281, 0.8843, 0.814, 0.9084, 0.8016, 0.9084, 0.8016, 0.8843, 0.814, 0.8776, 0.7984, 0.9024, 0.7879, 0.9024, 0.7879, 0.8776, 0.7984, 0.8722, 0.7815, 0.8978, 0.7733, 0.8978, 0.7733, 0.8722, 0.7815, 0.8687, 0.7633, 0.8947, 0.7578, 0.8947, 0.7578, 0.8687, 0.7633, 0.8675, 0.7438, 0.8937, 0.7417, 0.8937, 0.7417, 0.8675, 0.7438, 0.8693, 0.7229, 0.8952, 0.7245, 0.8952, 0.7245, 0.8693, 0.7229, 0.8732, 0.7073, 0.8983, 0.7123, 0.8983, 0.7123, 0.8732, 0.7073, 0.8795, 0.6935, 0.9031, 0.7017, 0.9031, 0.7017, 0.8795, 0.6935, 0.8876, 0.682, 0.9094, 0.6928, 0.9094, 0.6928, 0.8876, 0.682, 0.8969, 0.6727, 0.9167, 0.6855, 0.9167, 0.6855, 0.8969, 0.6727, 0.907, 0.6655, 0.9248, 0.6797, 0.9248, 0.6797, 0.907, 0.6655, 0.9173, 0.6601, 0.9334, 0.6752, 0.9334, 0.6752, 0.9173, 0.6601, 0.9276, 0.6564, 0.9422, 0.6721, 0.5396, 0.844, 0.5666, 0.8444, 0.5666, 0.8524, 0.5396, 0.8509, 0.5396, 0.8509, 0.5666, 0.8524, 0.5661, 0.8603, 0.5391, 0.8581, 0.5391, 0.8581, 0.5661, 0.8603, 0.5652, 0.8681, 0.5383, 0.8654, 0.5383, 0.8654, 0.5652, 0.8681, 0.5643, 0.8762, 0.5374, 0.8735, 0.5374, 0.8735, 0.5643, 0.8762, 0.5637, 0.8833, 0.5366, 0.8816, 0.5366, 0.8816, 0.5637, 0.8833, 0.5634, 0.8905, 0.5363, 0.8903, 0.5363, 0.8903, 0.5634, 0.8905, 0.5635, 0.8962, 0.5364, 0.8974, 0.5364, 0.8974, 0.5635, 0.8962, 0.5639, 0.9019, 0.5369, 0.9042, 0.5369, 0.9042, 0.5639, 0.9019, 0.5645, 0.9075, 0.5375, 0.9104, 0.5375, 0.9104, 0.5645, 0.9075, 0.5651, 0.9132, 0.5382, 0.9163, 0.5382, 0.9163, 0.5651, 0.9132, 0.5658, 0.919, 0.5389, 0.9218, 0.5389, 0.9218, 0.5658, 0.919, 0.5664, 0.9252, 0.5393, 0.927, 0.5393, 0.927, 0.5664, 0.9252, 0.5666, 0.9317, 0.5395, 0.9319, 0.5395, 0.9319, 0.5666, 0.9317, 0.5664, 0.9385, 0.5394, 0.9365, 0.5394, 0.9365, 0.5664, 0.9385, 0.5656, 0.9456, 0.5389, 0.941, 0.5389, 0.941, 0.5656, 0.9456, 0.5639, 0.9527, 0.5378, 0.9455, 0.5378, 0.9455, 0.5639, 0.9527, 0.5615, 0.9592, 0.5364, 0.9495, 0.8359, 0.902, 0.8359, 0.9274, 0.8153, 0.9256, 0.8153, 0.9003, 0.8317, 0.4992, 0.8153, 0.4662, 0.834, 0.4563, 0.8515, 0.4916, 0.8136, 0.4665, 0.8136, 0.499, 0.7971, 0.5054, 0.7974, 0.4705, 0.8416, 0.5447, 0.8317, 0.4992, 0.8515, 0.4916, 0.8625, 0.5413, 0.9309, 0.008327, 0.9204, 0.03813, 0.8997, 0.03304, 0.9115, -3.369e-08, 0.8462, 0.5983, 0.8416, 0.5447, 0.8625, 0.5413, 0.8672, 0.5978, 0.9204, 0.03813, 0.9137, 0.08228, 0.8926, 0.07973, 0.8997, 0.03304, 0.8464, 0.6566, 0.8462, 0.5983, 0.8672, 0.5978, 0.8675, 0.6578, 0.9137, 0.08228, 0.9108, 0.1366, 0.8896, 0.1358, 0.8926, 0.07973, 0.8432, 0.716, 0.8464, 0.6566, 0.8675, 0.6578, 0.8643, 0.7184, 0.9108, 0.1366, 0.9112, 0.1965, 0.89, 0.1969, 0.8896, 0.1358, 0.8377, 0.773, 0.8432, 0.716, 0.8643, 0.7184, 0.8587, 0.7763, 0.9112, 0.1965, 0.9142, 0.2572, 0.893, 0.2586, 0.89, 0.1969, 0.8306, 0.8241, 0.8377, 0.773, 0.8587, 0.7763, 0.8515, 0.8282, 0.9142, 0.2572, 0.919, 0.3142, 0.8979, 0.3166, 0.893, 0.2586, 0.8229, 0.8656, 0.8306, 0.8241, 0.8515, 0.8282, 0.8436, 0.8706, 0.919, 0.3142, 0.9249, 0.3627, 0.904, 0.3662, 0.8979, 0.3166, 0.8153, 0.8942, 0.8229, 0.8656, 0.8436, 0.8706, 0.8356, 0.9003, 0.9249, 0.3627, 0.9309, 0.3977, 0.9102, 0.4028, 0.904, 0.3662, 0.9754, 0.9466, 0.9783, 0.9732, 0.9576, 0.978, 0.9544, 0.9494, 0.1674, 0.883, 0.1675, 0.9017, 0.147, 0.8999, 0.1469, 0.8787, 0.9743, 0.9106, 0.9754, 0.9466, 0.9544, 0.9494, 0.9533, 0.91, 0.1675, 0.9017, 0.1674, 0.9205, 0.1469, 0.922, 0.147, 0.8999, 0.9754, 0.8708, 0.9743, 0.9106, 0.9533, 0.91, 0.9545, 0.8677, 0.9533, 0.8341, 0.9542, 0.8043, 0.9733, 0.8083, 0.9725, 0.8403, 0.9783, 0.8447, 0.9754, 0.8708, 0.9545, 0.8677, 0.9575, 0.8403, 0.9542, 0.8043, 0.9558, 0.7721, 0.9751, 0.7742, 0.9733, 0.8083, 0.9926, 0.3354, 0.9929, 0.3711, 0.9744, 0.3774, 0.974, 0.3404, 0.9558, 0.7721, 0.9568, 0.7334, 0.9761, 0.734, 0.9751, 0.7742, 0.9926, 0.2946, 0.9926, 0.3354, 0.974, 0.3404, 0.974, 0.2985, 0.9568, 0.7334, 0.9573, 0.6907, 0.9767, 0.6902, 0.9761, 0.734, 0.9927, 0.2503, 0.9926, 0.2946, 0.974, 0.2985, 0.9741, 0.2533, 0.9573, 0.6907, 0.9574, 0.6462, 0.9767, 0.6447, 0.9767, 0.6902, 0.9929, 0.2043, 0.9927, 0.2503, 0.9741, 0.2533, 0.9744, 0.2064, 0.9574, 0.6462, 0.957, 0.6017, 0.9763, 0.5993, 0.9767, 0.6447, 0.9932, 0.1583, 0.9929, 0.2043, 0.9744, 0.2064, 0.9746, 0.1593, 0.957, 0.6017, 0.9563, 0.5593, 0.9756, 0.5559, 0.9763, 0.5993, 0.9934, 0.1138, 0.9932, 0.1583, 0.9746, 0.1593, 0.9748, 0.1137, 0.9563, 0.5593, 0.9554, 0.5208, 0.9747, 0.5163, 0.9756, 0.5559, 0.9934, 0.07255, 0.9934, 0.1138, 0.9748, 0.1137, 0.9748, 0.07096, 0.9554, 0.5208, 0.9544, 0.4883, 0.9736, 0.4825, 0.9747, 0.5163, 0.9932, 0.03608, 0.9934, 0.07255, 0.9748, 0.07096, 0.9746, 0.03248, 0.9544, 0.4883, 0.9533, 0.4636, 0.9724, 0.4563, 0.9736, 0.4825, 0.9926, 0.006122, 0.9932, 0.03608, 0.9746, 0.03248, 0.974, -1.585e-08, 0.1798, 0.08311, 0.1627, 0.06267, 0.1703, 0.05183, 0.1893, 0.07443, 0.365, 0.8312, 0.3623, 0.8579, 0.3448, 0.865, 0.3478, 0.8352, 0.1627, 0.06267, 0.1427, 0.05122, 0.147, 0.03862, 0.1703, 0.05183, 0.3654, 0.797, 0.365, 0.8312, 0.3478, 0.8352, 0.3482, 0.7976, 0.3609, 0.8688, 0.3646, 0.8921, 0.3491, 0.8916, 0.3448, 0.865, 0.3623, 0.7618, 0.3654, 0.797, 0.3482, 0.7976, 0.3448, 0.7596, 0.3646, 0.8921, 0.3649, 0.9182, 0.3493, 0.9205, 0.3491, 0.8916, 0.8223, 0.03877, 0.8153, 0.01052, 0.8327, -7.969e-09, 0.8402, 0.0302, 0.3649, 0.9182, 0.3607, 0.9425, 0.3448, 0.9471, 0.3493, 0.9205, 0.8315, 0.0735, 0.8223, 0.03877, 0.8402, 0.0302, 0.8499, 0.06692, 0.6411, 0.4616, 0.6333, 0.4831, 0.6149, 0.4732, 0.6233, 0.4504, 0.8415, 0.113, 0.8315, 0.0735, 0.8499, 0.06692, 0.8604, 0.1082, 0.6333, 0.4831, 0.6239, 0.5129, 0.6051, 0.5046, 0.6149, 0.4732, 0.8514, 0.1559, 0.8415, 0.113, 0.8604, 0.1082, 0.8707, 0.1529, 0.6239, 0.5129, 0.6144, 0.5496, 0.5951, 0.5428, 0.6051, 0.5046, 0.8601, 0.201, 0.8514, 0.1559, 0.8707, 0.1529, 0.8797, 0.1996, 0.6144, 0.5496, 0.6057, 0.5913, 0.5861, 0.5861, 0.5951, 0.5428, 0.8665, 0.2468, 0.8601, 0.201, 0.8797, 0.1996, 0.8864, 0.2472, 0.6057, 0.5913, 0.5991, 0.6362, 0.5793, 0.6329, 0.5861, 0.5861, 0.8696, 0.2918, 0.8665, 0.2468, 0.8864, 0.2472, 0.8896, 0.2943, 0.5991, 0.6362, 0.5957, 0.6826, 0.5757, 0.6815, 0.5793, 0.6329, 0.8683, 0.3347, 0.8696, 0.2918, 0.8896, 0.2943, 0.8882, 0.3396, 0.5957, 0.6826, 0.5965, 0.7287, 0.5766, 0.7303, 0.5757, 0.6815, 0.8617, 0.3738, 0.8683, 0.3347, 0.8882, 0.3396, 0.881, 0.3816, 0.5965, 0.7287, 0.6027, 0.7727, 0.5833, 0.7776, 0.5766, 0.7303, 0.8488, 0.4077, 0.8617, 0.3738, 0.881, 0.3816, 0.8667, 0.4189, 0.6027, 0.7727, 0.6151, 0.8129, 0.597, 0.8219, 0.5833, 0.7776, 0.8286, 0.4353, 0.8488, 0.4077, 0.8667, 0.4189, 0.8428, 0.451, 0.6151, 0.8129, 0.6335, 0.8461, 0.6191, 0.8611, 0.597, 0.8219, 0.8153, 0.4391, 0.8286, 0.4353, 0.8428, 0.451, 0.8198, 0.4563, 0.6335, 0.8461, 0.6411, 0.8518, 0.6364, 0.8724, 0.6191, 0.8611, 0.801, 0.4392, 0.8153, 0.446, 0.8122, 0.4665, 0.7907, 0.4574, 0.473, 0.4296, 0.483, 0.425, 0.4914, 0.444, 0.4738, 0.4504, 0.7819, 0.4181, 0.801, 0.4392, 0.7907, 0.4574, 0.7683, 0.4329, 0.483, 0.425, 0.5022, 0.4074, 0.5141, 0.4235, 0.4914, 0.444, 0.7599, 0.385, 0.7819, 0.4181, 0.7683, 0.4329, 0.7448, 0.3975, 0.5022, 0.4074, 0.5266, 0.3776, 0.5404, 0.3915, 0.5141, 0.4235, 0.7372, 0.3429, 0.7599, 0.385, 0.7448, 0.3975, 0.721, 0.3536, 0.5266, 0.3776, 0.5533, 0.3386, 0.5682, 0.3507, 0.5404, 0.3915, 0.7155, 0.2946, 0.7372, 0.3429, 0.721, 0.3536, 0.6986, 0.3035, 0.5533, 0.3386, 0.5796, 0.2932, 0.5956, 0.3036, 0.5682, 0.3507, 0.6969, 0.2429, 0.7155, 0.2946, 0.6986, 0.3035, 0.6793, 0.2499, 0.5796, 0.2932, 0.6035, 0.2442, 0.6203, 0.2527, 0.5956, 0.3036, 0.6831, 0.1909, 0.6969, 0.2429, 0.6793, 0.2499, 0.6648, 0.1952, 0.6035, 0.2442, 0.6225, 0.1944, 0.6403, 0.2004, 0.6203, 0.2527, 0.676, 0.1414, 0.6831, 0.1909, 0.6648, 0.1952, 0.6572, 0.142, 0.6225, 0.1944, 0.6347, 0.1469, 0.6534, 0.1492, 0.6403, 0.2004, 0.6771, 0.09752, 0.676, 0.1414, 0.6572, 0.142, 0.6586, 0.09259, 0.6347, 0.1469, 0.6381, 0.1044, 0.6572, 0.1012, 0.6534, 0.1492, 0.6879, 0.06192, 0.6771, 0.09752, 0.6586, 0.09259, 0.6717, 0.04982, 0.6381, 0.1044, 0.6315, 0.06958, 0.6489, 0.0591, 0.6572, 0.1012, 0.7099, 0.03657, 0.6879, 0.06192, 0.6717, 0.04982, 0.6982, 0.01906, 0.6315, 0.06958, 0.6124, 0.04285, 0.6259, 0.0266, 0.6489, 0.0591, 0.7318, 0.02482, 0.7099, 0.03657, 0.6982, 0.01906, 0.7248, 0.004746, 0.6124, 0.04285, 0.5895, 0.02774, 0.5987, 0.008525, 0.6259, 0.0266, 0.7488, 0.02119, 0.7318, 0.02482, 0.7248, 0.004746, 0.7478, 1.579e-09, 0.5895, 0.02774, 0.5674, 0.02091, 0.5706, -1.717e-08, 0.5987, 0.008525, 0.7616, 0.02296, 0.7488, 0.02119, 0.7478, 1.579e-09, 0.7682, 0.002827, 0.5674, 0.02091, 0.5473, 0.02156, 0.5429, 0.0009061, 0.5706, -1.717e-08, 0.7728, 0.02886, 0.7616, 0.02296, 0.7682, 0.002827, 0.7853, 0.01162, 0.5473, 0.02156, 0.5295, 0.02827, 0.5189, 0.009808, 0.5429, 0.0009061, 0.7832, 0.03892, 0.7728, 0.02886, 0.7853, 0.01162, 0.7989, 0.02461, 0.5295, 0.02827, 0.5145, 0.03955, 0.5005, 0.0236, 0.5189, 0.009808, 0.7917, 0.05225, 0.7832, 0.03892, 0.7989, 0.02461, 0.8089, 0.04027, 0.5145, 0.03955, 0.5027, 0.05393, 0.4869, 0.04009, 0.5005, 0.0236, 0.7973, 0.06714, 0.7917, 0.05225, 0.8089, 0.04027, 0.8153, 0.05708, 0.5027, 0.05393, 0.4945, 0.06993, 0.4777, 0.05787, 0.4869, 0.04009, 0.2637, 0.4934, 0.2513, 0.5027, 0.2449, 0.4842, 0.2588, 0.4738, 0.4945, 0.06993, 0.4902, 0.08614, 0.473, 0.07576, 0.4777, 0.05787, 0.2773, 0.4872, 0.2637, 0.4934, 0.2588, 0.4738, 0.2745, 0.4667, 0.1224, 0.519, 0.1086, 0.5109, 0.111, 0.4905, 0.1266, 0.4996, 0.2902, 0.4847, 0.2773, 0.4872, 0.2745, 0.4667, 0.2906, 0.4637, 0.1086, 0.5109, 0.09248, 0.5069, 0.09201, 0.4859, 0.111, 0.4905, 0.3004, 0.4855, 0.2902, 0.4847, 0.2906, 0.4637, 0.306, 0.4651, 0.09248, 0.5069, 0.07445, 0.5083, 0.0691, 0.4877, 0.09201, 0.4859, 0.3102, 0.49, 0.3004, 0.4855, 0.306, 0.4651, 0.3215, 0.472, 0.07445, 0.5083, 0.05721, 0.5155, 0.04625, 0.4972, 0.0691, 0.4877, 0.3285, 0.5064, 0.3102, 0.49, 0.3215, 0.472, 0.3444, 0.4927, 0.05721, 0.5155, 0.03694, 0.5321, 0.02106, 0.5179, 0.04625, 0.4972, 0.3403, 0.5262, 0.3285, 0.5064, 0.3444, 0.4927, 0.3596, 0.5182, 0.03694, 0.5321, 0.02594, 0.5493, 0.006404, 0.5409, 0.02106, 0.5179, 0.3455, 0.5478, 0.3403, 0.5262, 0.3596, 0.5182, 0.3664, 0.5459, 0.02594, 0.5493, 0.02114, 0.5683, -8.68e-09, 0.5659, 0.006404, 0.5409, 0.3453, 0.5709, 0.3455, 0.5478, 0.3664, 0.5459, 0.3662, 0.5737, 0.02114, 0.5683, 0.0216, 0.5893, 0.000469, 0.5917, -8.68e-09, 0.5659, 0.3405, 0.5948, 0.3453, 0.5709, 0.3662, 0.5737, 0.3608, 0.6009, 0.0216, 0.5893, 0.0267, 0.6118, 0.006265, 0.6175, 0.000469, 0.5917, 0.3321, 0.6186, 0.3405, 0.5948, 0.3608, 0.6009, 0.3516, 0.627, 0.0267, 0.6118, 0.03557, 0.6348, 0.01599, 0.6428, 0.006265, 0.6175, 0.3212, 0.6417, 0.3321, 0.6186, 0.3516, 0.627, 0.34, 0.6516, 0.03557, 0.6348, 0.04715, 0.6573, 0.02835, 0.6668, 0.01599, 0.6428, 0.3089, 0.6631, 0.3212, 0.6417, 0.34, 0.6516, 0.3271, 0.6742, 0.04715, 0.6573, 0.06025, 0.6784, 0.04212, 0.689, 0.02835, 0.6668, 0.2964, 0.6823, 0.3089, 0.6631, 0.3271, 0.6742, 0.3141, 0.6941, 0.06025, 0.6784, 0.07363, 0.6972, 0.05607, 0.7086, 0.04212, 0.689, 0.2847, 0.6984, 0.2964, 0.6823, 0.3141, 0.6941, 0.3019, 0.7108, 0.07363, 0.6972, 0.08604, 0.7129, 0.06896, 0.7249, 0.05607, 0.7086, 0.2748, 0.7108, 0.2847, 0.6984, 0.3019, 0.7108, 0.2917, 0.7237, 0.08604, 0.7129, 0.09615, 0.7246, 0.07947, 0.7371, 0.06896, 0.7249, 0.2676, 0.7192, 0.2748, 0.7108, 0.2917, 0.7237, 0.2844, 0.7322, 0.09615, 0.7246, 0.1025, 0.7314, 0.08594, 0.7439, 0.07947, 0.7371, 0.2554, 0.7337, 0.2676, 0.7192, 0.2844, 0.7322, 0.2725, 0.7464, 0.1025, 0.7314, 0.1149, 0.7439, 0.09795, 0.7561, 0.08594, 0.7439, 0.2449, 0.7472, 0.2554, 0.7337, 0.2725, 0.7464, 0.2622, 0.7596, 0.1149, 0.7439, 0.1266, 0.7559, 0.1094, 0.7678, 0.09795, 0.7561, 0.5112, 0.8637, 0.5075, 0.844, 0.5274, 0.846, 0.531, 0.8657, 0.9473, 0.8691, 0.9445, 0.8869, 0.9248, 0.8899, 0.9275, 0.872, 0.5141, 0.8839, 0.5112, 0.8637, 0.531, 0.8657, 0.534, 0.8863, 0.9445, 0.8869, 0.9424, 0.9058, 0.9227, 0.909, 0.9248, 0.8899, 0.5159, 0.9036, 0.5141, 0.8839, 0.534, 0.8863, 0.5359, 0.9067, 0.9424, 0.9058, 0.9414, 0.9246, 0.9215, 0.9286, 0.9227, 0.909, 0.5163, 0.9218, 0.5159, 0.9036, 0.5359, 0.9067, 0.5363, 0.9262, 0.9414, 0.9246, 0.9416, 0.9424, 0.9218, 0.9477, 0.9215, 0.9286, 0.515, 0.9373, 0.5163, 0.9218, 0.5363, 0.9262, 0.5348, 0.9439, 0.9416, 0.9424, 0.9435, 0.9581, 0.9239, 0.9655, 0.9218, 0.9477, 0.5121, 0.9492, 0.515, 0.9373, 0.5348, 0.9439, 0.5311, 0.9587, 0.9435, 0.9581, 0.9473, 0.971, 0.9286, 0.9811, 0.9239, 0.9655, 0.5075, 0.957, 0.5121, 0.9492, 0.5311, 0.9587, 0.5245, 0.9696, 0.2474, 0.9312, 0.2606, 0.9265, 0.2627, 0.9431, 0.2449, 0.9495, 0.9436, 0.6339, 0.9531, 0.6386, 0.9533, 0.6564, 0.9382, 0.6489, 0.2606, 0.9265, 0.274, 0.9193, 0.282, 0.9328, 0.2627, 0.9431, 0.9325, 0.6263, 0.9436, 0.6339, 0.9382, 0.6489, 0.9219, 0.6378, 0.274, 0.9193, 0.2882, 0.9091, 0.3012, 0.919, 0.282, 0.9328, 0.9178, 0.614, 0.9325, 0.6263, 0.9219, 0.6378, 0.9037, 0.6227, 0.2882, 0.9091, 0.3028, 0.896, 0.3189, 0.9031, 0.3012, 0.919, 0.8997, 0.5942, 0.9178, 0.614, 0.9037, 0.6227, 0.8836, 0.6006, 0.3028, 0.896, 0.317, 0.8789, 0.3349, 0.8838, 0.3189, 0.9031, 0.8892, 0.5745, 0.8997, 0.5942, 0.8836, 0.6006, 0.8715, 0.5776, 0.317, 0.8789, 0.3237, 0.8646, 0.343, 0.8663, 0.3349, 0.8838, 0.886, 0.5561, 0.8892, 0.5745, 0.8715, 0.5776, 0.8675, 0.5544, 0.3237, 0.8646, 0.3251, 0.8526, 0.3448, 0.8496, 0.343, 0.8663, 0.8888, 0.5394, 0.886, 0.5561, 0.8675, 0.5544, 0.8711, 0.5326, 0.3251, 0.8526, 0.3225, 0.8414, 0.3413, 0.8335, 0.3448, 0.8496, 0.896, 0.5246, 0.8888, 0.5394, 0.8711, 0.5326, 0.8803, 0.5137, 0.3225, 0.8414, 0.3163, 0.83, 0.3329, 0.818, 0.3413, 0.8335, 0.9063, 0.5116, 0.896, 0.5246, 0.8803, 0.5137, 0.8927, 0.4978, 0.3163, 0.83, 0.3063, 0.8184, 0.3206, 0.8036, 0.3329, 0.818, 0.9183, 0.5003, 0.9063, 0.5116, 0.8927, 0.4978, 0.9069, 0.4844, 0.3063, 0.8184, 0.2933, 0.8071, 0.3053, 0.7903, 0.3206, 0.8036, 0.9308, 0.4906, 0.9183, 0.5003, 0.9069, 0.4844, 0.9214, 0.4731, 0.2933, 0.8071, 0.278, 0.7967, 0.2879, 0.7784, 0.3053, 0.7903, 0.9427, 0.4825, 0.9308, 0.4906, 0.9214, 0.4731, 0.9351, 0.4638, 0.278, 0.7967, 0.2615, 0.7875, 0.2694, 0.7681, 0.2879, 0.7784, 0.9533, 0.4759, 0.9427, 0.4825, 0.9351, 0.4638, 0.9471, 0.4563, 0.2615, 0.7875, 0.2449, 0.7797, 0.2511, 0.7596, 0.2694, 0.7681, 0.8127, 0.9475, 0.8141, 0.9607, 0.7931, 0.9615, 0.7916, 0.9468, 0.4495, 0.9379, 0.4515, 0.9194, 0.4726, 0.9185, 0.4705, 0.9385, 0.8134, 0.9277, 0.8127, 0.9475, 0.7916, 0.9468, 0.7922, 0.9262, 0.4515, 0.9194, 0.4509, 0.8961, 0.472, 0.8945, 0.4726, 0.9185, 0.8147, 0.8879, 0.8134, 0.9277, 0.7922, 0.9262, 0.7935, 0.887, 0.4509, 0.8961, 0.4495, 0.859, 0.4706, 0.858, 0.472, 0.8945, 0.8127, 0.8559, 0.8147, 0.8879, 0.7935, 0.887, 0.7916, 0.856, 0.4495, 0.859, 0.4512, 0.8329, 0.4722, 0.8328, 0.4706, 0.858, 0.9636, 0.4231, 0.9693, 0.4475, 0.9486, 0.4472, 0.943, 0.4235, 0.9309, 0.2139, 0.9351, 0.1927, 0.956, 0.1954, 0.952, 0.2157, 0.9585, 0.3959, 0.9636, 0.4231, 0.943, 0.4235, 0.938, 0.3969, 0.9351, 0.1927, 0.9398, 0.1701, 0.9606, 0.1735, 0.956, 0.1954, 0.9545, 0.3674, 0.9585, 0.3959, 0.938, 0.3969, 0.9341, 0.3686, 0.9398, 0.1701, 0.9445, 0.1464, 0.9653, 0.1499, 0.9606, 0.1735, 0.952, 0.3388, 0.9545, 0.3674, 0.9341, 0.3686, 0.9316, 0.3397, 0.9445, 0.1464, 0.9487, 0.1218, 0.9695, 0.1251, 0.9653, 0.1499, 0.9513, 0.3112, 0.952, 0.3388, 0.9316, 0.3397, 0.9309, 0.3111, 0.9487, 0.1218, 0.9517, 0.09714, 0.9726, 0.09949, 0.9695, 0.1251, 0.9526, 0.2853, 0.9513, 0.3112, 0.9309, 0.3111, 0.9323, 0.2837, 0.9517, 0.09714, 0.953, 0.07314, 0.974, 0.07391, 0.9726, 0.09949, 0.9561, 0.2622, 0.9526, 0.2853, 0.9323, 0.2837, 0.9362, 0.258, 0.953, 0.07314, 0.9519, 0.05055, 0.9727, 0.04881, 0.974, 0.07391, 0.9618, 0.2429, 0.9561, 0.2622, 0.9362, 0.258, 0.943, 0.235, 0.9519, 0.05055, 0.9479, 0.03008, 0.9679, 0.02453, 0.9727, 0.04881, 0.9693, 0.2285, 0.9618, 0.2429, 0.943, 0.235, 0.9532, 0.2157, 0.9479, 0.03008, 0.9404, 0.01235, 0.9582, 0.001707, 0.9679, 0.02453, 0.6398, 0.8937, 0.635, 0.908, 0.6538, 0.9168, 0.6323, 0.9133, 0.9404, 0.01235, 0.9309, -1.56e-08, 0.95, 0.007182, 0.9582, 0.001707, 0.6393, 0.8924, 0.6398, 0.8937, 0.6323, 0.9133, 0.6323, 0.8724, 0.4705, 0.4808, 0.4703, 0.483, 0.4725, 0.4637, 0.4725, 0.5005, 0.6356, 0.8885, 0.6393, 0.8924, 0.6323, 0.8724, 0.6496, 0.8726, 0.8066, 0.5772, 0.8085, 0.576, 0.7971, 0.5581, 0.8145, 0.5581, 0.8984, 0.8824, 0.8969, 0.8742, 0.9175, 0.8691, 0.9194, 0.8793, 1.0, 0.4606, 0.9989, 0.4683, 0.9778, 0.4661, 0.9792, 0.4563, 0.8995, 0.893, 0.8984, 0.8824, 0.9194, 0.8793, 0.9206, 0.8913, 0.9989, 0.4683, 0.9982, 0.4794, 0.977, 0.4785, 0.9778, 0.4661, 0.9001, 0.9056, 0.8995, 0.893, 0.9206, 0.8913, 0.9213, 0.9047, 0.9982, 0.4794, 0.9979, 0.493, 0.9767, 0.493, 0.977, 0.4785, 0.9003, 0.9197, 0.9001, 0.9056, 0.9213, 0.9047, 0.9215, 0.9193, 0.9979, 0.493, 0.998, 0.5085, 0.9768, 0.5091, 0.9767, 0.493, 0.9002, 0.9348, 0.9003, 0.9197, 0.9215, 0.9193, 0.9214, 0.9348, 0.998, 0.5085, 0.9983, 0.5255, 0.9772, 0.5263, 0.9768, 0.5091, 0.8997, 0.9504, 0.9002, 0.9348, 0.9214, 0.9348, 0.9209, 0.9506, 0.9983, 0.5255, 0.9988, 0.5434, 0.9777, 0.5445, 0.9772, 0.5263, 0.899, 0.9661, 0.8997, 0.9504, 0.9209, 0.9506, 0.9202, 0.9664, 0.9988, 0.5434, 0.9993, 0.5618, 0.9782, 0.563, 0.9777, 0.5445, 0.8981, 0.9814, 0.899, 0.9661, 0.9202, 0.9664, 0.9192, 0.9818, 0.9993, 0.5618, 0.9997, 0.5804, 0.9786, 0.5816, 0.9782, 0.563, 0.8969, 0.9961, 0.8981, 0.9814, 0.9192, 0.9818, 0.9181, 0.9964, 0.9997, 0.5804, 0.9999, 0.5985, 0.9787, 0.5997, 0.9786, 0.5816, 0.2347, 0.9568, 0.2362, 0.9735, 0.2177, 0.9786, 0.216, 0.9614, 0.9999, 0.5985, 0.9996, 0.6154, 0.9785, 0.6169, 0.9787, 0.5997, 0.2333, 0.9454, 0.2347, 0.9568, 0.216, 0.9614, 0.2145, 0.9484, 0.9996, 0.6154, 1.0, 0.626, 0.9789, 0.6286, 0.9785, 0.6169, 0.2324, 0.935, 0.2333, 0.9454, 0.2145, 0.9484, 0.2134, 0.9359, 0.6572, 0.9559, 0.6609, 0.9437, 0.6751, 0.9531, 0.6708, 0.9672, 0.2318, 0.9253, 0.2324, 0.935, 0.2134, 0.9359, 0.2127, 0.924, 0.6609, 0.9437, 0.6647, 0.9314, 0.6796, 0.9389, 0.6751, 0.9531, 0.2317, 0.9163, 0.2318, 0.9253, 0.2127, 0.924, 0.2125, 0.9129, 0.6647, 0.9314, 0.6685, 0.9195, 0.684, 0.9249, 0.6796, 0.9389, 0.2319, 0.9078, 0.2317, 0.9163, 0.2125, 0.9129, 0.2128, 0.9027, 0.6685, 0.9195, 0.6721, 0.908, 0.6881, 0.9116, 0.684, 0.9249, 0.2324, 0.9001, 0.2319, 0.9078, 0.2128, 0.9027, 0.2134, 0.8933, 0.6721, 0.908, 0.6753, 0.8973, 0.6919, 0.899, 0.6881, 0.9116, 0.2333, 0.8931, 0.2324, 0.9001, 0.2134, 0.8933, 0.2146, 0.8849, 0.6753, 0.8973, 0.678, 0.8874, 0.6951, 0.8874, 0.6919, 0.899, 0.2346, 0.8872, 0.2333, 0.8931, 0.2146, 0.8849, 0.2162, 0.8776, 0.678, 0.8874, 0.6801, 0.8786, 0.6976, 0.8769, 0.6951, 0.8874, 0.2362, 0.8824, 0.2346, 0.8872, 0.2162, 0.8776, 0.2183, 0.8713, 0.6801, 0.8786, 0.6815, 0.8711, 0.6994, 0.8675, 0.6976, 0.8769, 0.8408, 0.9204, 0.8359, 0.9221, 0.8359, 0.9038, 0.8429, 0.9014, 0.6815, 0.8711, 0.6821, 0.8654, 0.7002, 0.8593, 0.6994, 0.8675, 0.8443, 0.9198, 0.8408, 0.9204, 0.8429, 0.9014, 0.8499, 0.9003, 0.6821, 0.8654, 0.682, 0.8617, 0.6998, 0.8522, 0.7002, 0.8593, 0.8468, 0.9202, 0.8443, 0.9198, 0.8499, 0.9003, 0.8556, 0.901, 0.682, 0.8617, 0.6813, 0.86, 0.6979, 0.8472, 0.6998, 0.8522, 0.1266, 0.8908, 0.1268, 0.8854, 0.1461, 0.8787, 0.1459, 0.8853, 0.6813, 0.86, 0.6789, 0.8566, 0.6949, 0.8428, 0.6979, 0.8472, 0.1267, 0.8967, 0.1266, 0.8908, 0.1459, 0.8853, 0.1459, 0.891, 0.6789, 0.8566, 0.6762, 0.8527, 0.6923, 0.8391, 0.6949, 0.8428, 0.1269, 0.9023, 0.1267, 0.8967, 0.1459, 0.891, 0.1462, 0.8965, 0.6762, 0.8527, 0.6736, 0.8489, 0.6897, 0.8353, 0.6923, 0.8391, 0.1272, 0.9074, 0.1269, 0.9023, 0.1462, 0.8965, 0.1465, 0.9017, 0.6736, 0.8489, 0.671, 0.8452, 0.687, 0.8315, 0.6897, 0.8353, 0.1274, 0.9121, 0.1272, 0.9074, 0.1465, 0.9017, 0.1467, 0.9067, 0.671, 0.8452, 0.6684, 0.8415, 0.6842, 0.8276, 0.687, 0.8315, 0.1276, 0.9162, 0.1274, 0.9121, 0.1467, 0.9067, 0.1469, 0.9114, 0.6684, 0.8415, 0.6657, 0.8381, 0.6812, 0.8237, 0.6842, 0.8276, 0.1275, 0.9198, 0.1276, 0.9162, 0.1469, 0.9114, 0.1467, 0.9158, 0.6657, 0.8381, 0.663, 0.8348, 0.678, 0.8198, 0.6812, 0.8237, 0.1272, 0.9229, 0.1275, 0.9198, 0.1467, 0.9158, 0.1463, 0.9199, 0.663, 0.8348, 0.6601, 0.8318, 0.6745, 0.8161, 0.678, 0.8198, 0.1266, 0.9255, 0.1272, 0.9229, 0.1463, 0.9199, 0.1455, 0.9236, 0.6601, 0.8318, 0.6572, 0.8291, 0.6708, 0.8127, 0.6745, 0.8161, 0.4622, 0.5129, 0.4601, 0.5129, 0.4571, 0.4919, 0.4603, 0.492, 0.8113, 0.5567, 0.8073, 0.5568, 0.8092, 0.5359, 0.8143, 0.5358, 0.4647, 0.5131, 0.4622, 0.5129, 0.4603, 0.492, 0.464, 0.4922, 0.8073, 0.5568, 0.8026, 0.5573, 0.8033, 0.5365, 0.8092, 0.5359, 0.4677, 0.5136, 0.4647, 0.5131, 0.464, 0.4922, 0.4677, 0.4927, 0.7971, 0.5293, 0.7971, 0.5054, 0.8134, 0.5119, 0.8134, 0.5358, 0.8026, 0.5573, 0.7971, 0.5581, 0.7971, 0.5374, 0.8033, 0.5365])
me_b_ziercurve.materials.append(mat_rope)
me_b_ziercurve.auto_texspace = False
me_b_ziercurve.update()

# ---- objects
ob_plane = bpy.data.objects.new('Plane', me_plane)
ob_cylinder = bpy.data.objects.new('Cylinder', me_cylinder)
ob_b_ziercurve = bpy.data.objects.new('BézierCurve', me_b_ziercurve)

# ---- transforms, parenting, visibility, modifiers, constraints
ob_plane.location = (0.0, 0.0, 0.0)
_m = ob_plane.modifiers.new('Subdivision', 'SUBSURF')
_m.levels = 2
_m = ob_plane.modifiers.new('Smooth by Angle', 'NODES')
_m.node_group = ng_smooth_by_angle
_m.use_pin_to_last = True
_m.show_group_selector = False
ob_cylinder.location = (0.0, 0.0, 0.0)
_m = ob_cylinder.modifiers.new('Smooth by Angle', 'NODES')
_m.node_group = ng_smooth_by_angle
_m.use_pin_to_last = True
_m.show_group_selector = False
ob_b_ziercurve.location = (0.0, 0.0, 0.0)

# ---- collection membership
col_collection.objects.link(ob_plane)
col_collection.objects.link(ob_cylinder)
col_collection.objects.link(ob_b_ziercurve)

# ---- scene / render settings (as saved in the file)
scene.frame_start = 1; scene.frame_end = 250; scene.frame_set(1)
scene.render.engine = 'BLENDER_EEVEE_NEXT'
bpy.context.view_layer.update()

# ---- added for rendering (the .blend has no active camera and no usable light): camera, sun
cam_auto = bpy.data.cameras.new('AutoCamera')
cam_auto.lens = 50.0
cam_auto.sensor_width = 36.0
cam_auto.clip_end = 1000.0
ob_auto_camera = bpy.data.objects.new('AutoCamera', cam_auto)
scene.collection.objects.link(ob_auto_camera)
ob_auto_camera.location = (31.9169, -46.477, 12.4112)
ob_auto_camera.rotation_euler = (1.09748, -7.21219e-08, 0.694738)
scene.camera = ob_auto_camera
light_auto_sun = bpy.data.lights.new('AutoSun', 'SUN')
light_auto_sun.energy = 3.0
light_auto_sun.angle = 0.0523599
ob_auto_sun = bpy.data.objects.new('AutoSun', light_auto_sun)
scene.collection.objects.link(ob_auto_sun)
ob_auto_sun.rotation_euler = (0.872665, 0.174533, 0.523599)
bpy.context.view_layer.update()

